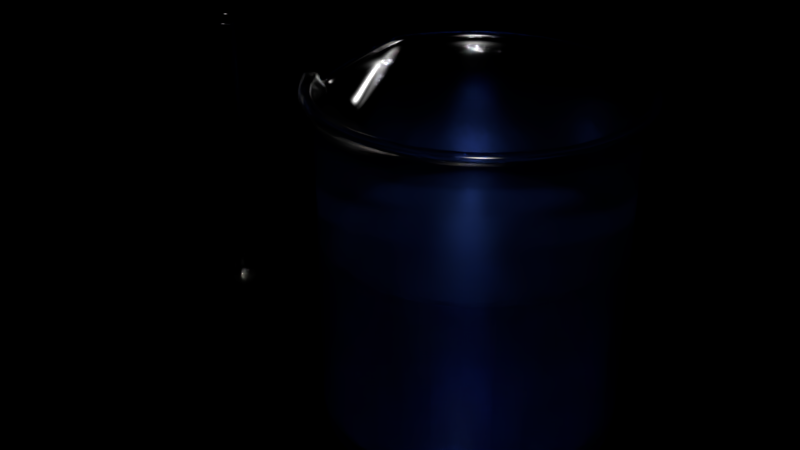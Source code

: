 # Source: becher_tube.blend  (saved by Blender 2.79.0; exported with 4.5.12 LTS)
import bpy
from mathutils import Matrix  # noqa: F401  (used for matrix-valued properties, if any)

bpy.ops.wm.read_factory_settings(use_empty=True)
scene = bpy.context.scene
scene.name = 'Scene'

# ---- collections
col_collection_1 = bpy.data.collections.new('Collection 1'); scene.collection.children.link(col_collection_1)

# ---- images (referenced by path relative to the original .blend; pixels are not part of the script)
import os
ASSET_DIR = os.environ.get("B2B_ASSET_DIR", "")  # directory of the original .blend (textures are referenced by path, not embedded)
HERE = os.path.dirname(os.path.abspath(__file__))  # packed textures are extracted next to this script under _unpacked/

def load_image(name, relpath, width, height, colorspace="sRGB"):
    """Load a texture the original file referenced (path relative to the .blend, or extracted next to this script)."""
    p = next((c for c in (os.path.join(HERE, relpath), os.path.join(ASSET_DIR, relpath)) if relpath and os.path.exists(c)), "")
    if p:
        img = bpy.data.images.load(p, check_existing=True)
        img.name = name
    else:  # same state as the original file: an image datablock whose file is absent (Cycles renders it pink)
        img = bpy.data.images.new(name, width, height)
        img.source = "FILE"
        img.filepath = "//" + (relpath or name)
    img.colorspace_settings.name = colorspace
    return img
img_text_becher_png = load_image('text_becher.png', 'text_becher.png', 1024, 1024, 'sRGB')

# ---- materials (node trees are filled in below, after node groups)
mat_glass = bpy.data.materials.new('glass')
mat_glass.alpha_threshold = 0.0
mat_glass.roughness = 0.5
mat_water = bpy.data.materials.new('Water')
mat_water.alpha_threshold = 0.0
mat_water.roughness = 0.5

# ---- material node trees
mat_glass.use_nodes = True; mat_glass.node_tree.nodes.clear()
_N = mat_glass.node_tree.nodes; _L = mat_glass.node_tree.links
n0 = _N.new('ShaderNodeBsdfTransparent'); n0.name = 'Transparent BSDF'; n0.location = (-159, 246)
n1 = _N.new('ShaderNodeBsdfGlass'); n1.name = 'Glass BSDF'; n1.location = (-165, 424)
n1.distribution = 'BECKMANN'
n1.inputs[0].default_value = (0.8, 0.8, 0.8, 1.0)
n1.inputs[1].default_value = 0.2171
n1.inputs[2].default_value = 1.45
n2 = _N.new('ShaderNodeMixShader'); n2.name = 'Mix Shader'; n2.location = (75, 351)
n2.inputs[0].default_value = 0.2
n3 = _N.new('ShaderNodeOutputMaterial'); n3.name = 'Material Output'; n3.location = (468, 277)
n4 = _N.new('ShaderNodeUVMap'); n4.name = 'UV Map'; n4.location = (-213, 91)
n5 = _N.new('ShaderNodeMath'); n5.name = 'Math'; n5.location = (363, 157)
n5.operation = 'MULTIPLY'
n6 = _N.new('ShaderNodeTexImage'); n6.name = 'Image Texture'; n6.location = (95, 130)
n6.width = 140
n6.image = img_text_becher_png
n6.interpolation = 'Smart'
n6.extension = 'EXTEND'
n7 = _N.new('ShaderNodeValue'); n7.name = 'Value'; n7.location = (272, -23)
n7.outputs[0].default_value = 10.0
n8 = _N.new('ShaderNodeDisplacement'); n8.name = 'Displacement'; n8.location = (0, 0)
n8.inputs[1].default_value = 0.0
n8.inputs[2].default_value = 0.1
_L.new(n1.outputs[0], n2.inputs[1])
_L.new(n0.outputs[0], n2.inputs[2])
_L.new(n2.outputs[0], n3.inputs[0])
_L.new(n4.outputs[0], n6.inputs[0])
_L.new(n6.outputs[0], n5.inputs[0])
_L.new(n7.outputs[0], n5.inputs[1])
_L.new(n5.outputs[0], n8.inputs[0])
_L.new(n8.outputs[0], n3.inputs[2])
n3.is_active_output = True
mat_water.use_nodes = True; mat_water.node_tree.nodes.clear()
_N = mat_water.node_tree.nodes; _L = mat_water.node_tree.links
n0 = _N.new('ShaderNodeOutputMaterial'); n0.name = 'Material Output'; n0.location = (810, 355)
n1 = _N.new('ShaderNodeMixShader'); n1.name = 'Mix Shader.001'; n1.location = (334, 494)
n2 = _N.new('ShaderNodeMixShader'); n2.name = 'Mix Shader'; n2.location = (102, 325)
n3 = _N.new('ShaderNodeBsdfAnisotropic'); n3.name = 'Glossy BSDF'; n3.location = (-357, 172)
n3.distribution = 'GGX'
n3.inputs[0].default_value = (0.067, 0.1641, 0.8, 1.0)
n3.inputs[1].default_value = 0.4472
n4 = _N.new('ShaderNodeBsdfTransparent'); n4.name = 'Transparent BSDF'; n4.location = (181, 150)
n5 = _N.new('ShaderNodeFresnel'); n5.name = 'Fresnel'; n5.location = (-500, 650)
n5.inputs[0].default_value = 0.15
n6 = _N.new('ShaderNodeBsdfRefraction'); n6.name = 'Refraction BSDF'; n6.location = (-258, 381)
n6.inputs[0].default_value = (0.07739, 0.07082, 0.8, 1.0)
_L.new(n5.outputs[0], n6.inputs[2])
_L.new(n6.outputs[0], n2.inputs[1])
_L.new(n3.outputs[0], n2.inputs[2])
_L.new(n5.outputs[0], n2.inputs[0])
_L.new(n4.outputs[0], n1.inputs[2])
_L.new(n2.outputs[0], n1.inputs[1])
_L.new(n1.outputs[0], n0.inputs[0])
n0.is_active_output = True

# ---- world
world_world = bpy.data.worlds.new('World'); scene.world = world_world
world_world.use_nodes = True; world_world.node_tree.nodes.clear()
_N = world_world.node_tree.nodes; _L = world_world.node_tree.links
n0 = _N.new('ShaderNodeOutputWorld'); n0.name = 'World Output'; n0.location = (300, 300)
n1 = _N.new('ShaderNodeBackground'); n1.name = 'Background'; n1.location = (110, 300)
n1.inputs[0].default_value = (0.0, 0.0, 0.0, 1.0)
_L.new(n1.outputs[0], n0.inputs[0])
n0.is_active_output = True
world_world.color = (0.05088, 0.05088, 0.05088)
world_world.use_sun_shadow = False
world_world.sun_shadow_jitter_overblur = 0.0
world_world.cycles.sampling_method = 'NONE'
world_world.cycles.sample_map_resolution = 256

# ---- meshes
me_cube_003 = bpy.data.meshes.new('Cube.003')
me_cube_003.from_pydata([(-2.5, 0.0, 0.0), (-2.31, -0.9567, 0.0), (-1.768, -1.768, 0.0), (-0.9567, -2.31, 0.0), (1.093e-07, -2.5, 0.0), (0.9567, -2.31, 0.0), (1.768, -1.768, 0.0), (2.31, -0.9567, 0.0), (2.5, 2.186e-07, 0.0), (2.31, 0.9567, 0.0), (1.768, 1.768, 0.0), (0.9567, 2.31, 0.0), (-2.981e-08, 2.5, 0.0), (-0.9567, 2.31, 0.0), (-1.768, 1.768, 0.0), (-2.31, 0.9567, 0.0), (-0.04609, 1.17e-07, 0.0), (-0.04258, -0.01764, 0.0), (-0.03259, -0.03259, 0.0), (-0.01764, -0.04258, 0.0), (-7.112e-08, -0.04609, 0.0), (0.01764, -0.04258, 0.0), (0.03259, -0.03259, 0.0), (0.04258, -0.01764, 0.0), (0.04609, 1.21e-07, 0.0), (0.04258, 0.01764, 0.0), (0.03259, 0.03259, 0.0), (0.01764, 0.04258, 0.0), (-7.368e-08, 0.04609, 0.0), (-0.01764, 0.04258, 0.0), (-0.03259, 0.03259, 0.0), (-0.04258, 0.01764, 0.0), (-1.575, 1.575, 0.0), (-1.382, 1.382, 0.0), (-1.189, 1.189, 0.0), (-0.9966, 0.9966, 0.0), (-0.8038, 0.8038, 0.0), (-0.611, 0.611, 0.0), (-0.4182, 0.4182, 0.0), (-0.2254, 0.2254, 0.0), (-0.2945, 0.122, 0.0), (-0.5464, 0.2263, 0.0), (-0.7983, 0.3307, 0.0), (-1.05, 0.435, 0.0), (-1.302, 0.5393, 0.0), (-1.554, 0.6437, 0.0), (-1.806, 0.748, 0.0), (-2.058, 0.8524, 0.0), (-0.8524, -2.058, 0.0), (-0.748, -1.806, 0.0), (-0.6437, -1.554, 0.0), (-0.5393, -1.302, 0.0), (-0.435, -1.05, 0.0), (-0.3307, -0.7983, 0.0), (-0.2263, -0.5464, 0.0), (-0.122, -0.2945, 0.0), (-5.107e-08, -0.3187, 0.0), (-3.103e-08, -0.5914, 0.0), (-1.099e-08, -0.8641, 0.0), (9.058e-09, -1.137, 0.0), (2.91e-08, -1.409, 0.0), (4.915e-08, -1.682, 0.0), (6.919e-08, -1.955, 0.0), (8.923e-08, -2.227, 0.0), (2.058, -0.8524, 0.0), (1.806, -0.748, 0.0), (1.554, -0.6437, 0.0), (1.302, -0.5393, 0.0), (1.05, -0.435, 0.0), (0.7983, -0.3307, 0.0), (0.5464, -0.2263, 0.0), (0.2945, -0.122, 0.0), (0.3187, 1.319e-07, 0.0), (0.5914, 1.427e-07, 0.0), (0.8641, 1.535e-07, 0.0), (1.137, 1.644e-07, 0.0), (1.409, 1.752e-07, 0.0), (1.682, 1.861e-07, 0.0), (1.955, 1.969e-07, 0.0), (2.227, 2.077e-07, 0.0), (0.8524, 2.058, 0.0), (0.748, 1.806, 0.0), (0.6437, 1.554, 0.0), (0.5393, 1.302, 0.0), (0.435, 1.05, 0.0), (0.3307, 0.7983, 0.0), (0.2263, 0.5464, 0.0), (0.122, 0.2945, 0.0), (-6.881e-08, 0.3187, 0.0), (-6.393e-08, 0.5914, 0.0), (-5.906e-08, 0.8641, 0.0), (-5.418e-08, 1.137, 0.0), (-4.931e-08, 1.409, 0.0), (-4.444e-08, 1.682, 0.0), (-3.956e-08, 1.955, 0.0), (-3.469e-08, 2.227, 0.0), (-2.227, 1.3e-08, 0.0), (-1.955, 2.6e-08, 0.0), (-1.682, 3.9e-08, 0.0), (-1.409, 5.201e-08, 0.0), (-1.137, 6.501e-08, 0.0), (-0.8641, 7.801e-08, 0.0), (-0.5914, 9.101e-08, 0.0), (-0.3187, 1.04e-07, 0.0), (-0.2945, -0.122, 0.0), (-0.5464, -0.2263, 0.0), (-0.7983, -0.3307, 0.0), (-1.05, -0.435, 0.0), (-1.302, -0.5393, 0.0), (-1.554, -0.6437, 0.0), (-1.806, -0.748, 0.0), (-2.058, -0.8524, 0.0), (0.122, -0.2945, 0.0), (0.2263, -0.5464, 0.0), (0.3307, -0.7983, 0.0), (0.435, -1.05, 0.0), (0.5393, -1.302, 0.0), (0.6437, -1.554, 0.0), (0.748, -1.806, 0.0), (0.8524, -2.058, 0.0), (0.2945, 0.122, 0.0), (0.5464, 0.2263, 0.0), (0.7983, 0.3307, 0.0), (1.05, 0.435, 0.0), (1.302, 0.5393, 0.0), (1.554, 0.6437, 0.0), (1.806, 0.748, 0.0), (2.058, 0.8524, 0.0), (-0.122, 0.2945, 0.0), (-0.2263, 0.5464, 0.0), (-0.3307, 0.7983, 0.0), (-0.435, 1.05, 0.0), (-0.5393, 1.302, 0.0), (-0.6437, 1.554, 0.0), (-0.748, 1.806, 0.0), (-0.8524, 2.058, 0.0), (-0.2254, -0.2254, 0.0), (-0.4182, -0.4182, 0.0), (-0.611, -0.611, 0.0), (-0.8038, -0.8038, 0.0), (-0.9966, -0.9966, 0.0), (-1.189, -1.189, 0.0), (-1.382, -1.382, 0.0), (-1.575, -1.575, 0.0), (0.2254, -0.2254, 0.0), (0.4182, -0.4182, 0.0), (0.611, -0.611, 0.0), (0.8038, -0.8038, 0.0), (0.9966, -0.9966, 0.0), (1.189, -1.189, 0.0), (1.382, -1.382, 0.0), (1.575, -1.575, 0.0), (0.2254, 0.2254, 0.0), (0.4182, 0.4182, 0.0), (0.611, 0.611, 0.0), (0.8038, 0.8038, 0.0), (0.9966, 0.9966, 0.0), (1.189, 1.189, 0.0), (1.382, 1.382, 0.0), (1.575, 1.575, 0.0), (-2.5, 0.0, 0.06284), (-2.31, -0.9567, 0.06284), (-1.768, -1.768, 0.06284), (-0.9567, -2.31, 0.06284), (1.093e-07, -2.5, 0.06284), (0.9567, -2.31, 0.06284), (1.768, -1.768, 0.06284), (2.31, -0.9567, 0.06284), (2.5, 2.186e-07, 0.06284), (2.31, 0.9567, 0.06284), (1.768, 1.768, 0.06284), (0.9567, 2.31, 0.06284), (-2.981e-08, 2.5, 0.06284), (-0.9567, 2.31, 0.06284), (-1.768, 1.768, 0.06284), (-2.31, 0.9567, 0.06284), (-3.419, -2.568e-09, 4.854), (-2.51, -1.039, 5.66), (-1.921, -1.921, 5.66), (-1.039, -2.51, 5.66), (1.287e-07, -2.716, 5.66), (1.039, -2.51, 5.66), (1.921, -1.921, 5.66), (2.51, -1.039, 5.66), (2.716, 2.349e-07, 5.66), (2.51, 1.039, 5.66), (1.921, 1.921, 5.66), (1.039, 2.51, 5.66), (-2.24e-08, 2.716, 5.66), (-1.039, 2.51, 5.66), (-1.921, 1.921, 5.66), (-2.51, 1.039, 5.66), (-2.5, -2.444e-09, 4.434), (-2.31, -0.9567, 5.13), (-1.768, -1.768, 5.13), (-0.9567, -2.31, 5.13), (1.1e-07, -2.5, 5.13), (0.9567, -2.31, 5.13), (1.768, -1.768, 5.13), (2.31, -0.9567, 5.13), (2.5, 2.161e-07, 5.13), (2.31, 0.9567, 5.13), (1.768, 1.768, 5.13), (0.9567, 2.31, 5.13), (-2.906e-08, 2.5, 5.13), (-0.9567, 2.31, 5.13), (-1.768, 1.768, 5.13), (-2.31, 0.9567, 5.13), (-3.419, -2.568e-09, 4.727), (-2.51, -1.039, 5.533), (-1.921, -1.921, 5.533), (-1.039, -2.51, 5.533), (1.287e-07, -2.716, 5.533), (1.039, -2.51, 5.533), (1.921, -1.921, 5.533), (2.51, -1.039, 5.533), (2.716, 2.349e-07, 5.533), (2.51, 1.039, 5.533), (1.921, 1.921, 5.533), (1.039, 2.51, 5.533), (-2.24e-08, 2.716, 5.533), (-1.039, 2.51, 5.533), (-1.921, 1.921, 5.533), (-2.51, 1.039, 5.533), (-2.44, 0.0, 0.05326), (-2.255, -0.9339, 0.05326), (-1.726, -1.726, 0.05326), (-0.9339, -2.255, 0.05326), (1.093e-07, -2.44, 0.05326), (0.9339, -2.255, 0.05326), (1.726, -1.726, 0.05326), (2.255, -0.9339, 0.05326), (2.44, 2.186e-07, 0.05326), (2.255, 0.9339, 0.05326), (1.726, 1.726, 0.05326), (0.9339, 2.255, 0.05326), (-2.981e-08, 2.44, 0.05326), (-0.9339, 2.255, 0.05326), (-1.726, 1.726, 0.05326), (-2.255, 0.9339, 0.05326), (-0.04609, 1.17e-07, 0.08), (-0.04258, -0.01764, 0.08), (-0.03259, -0.03259, 0.08), (-0.01764, -0.04258, 0.08), (-7.112e-08, -0.04609, 0.08), (0.01764, -0.04258, 0.08), (0.03259, -0.03259, 0.08), (0.04258, -0.01764, 0.08), (0.04609, 1.21e-07, 0.08), (0.04258, 0.01764, 0.08), (0.03259, 0.03259, 0.08), (0.01764, 0.04258, 0.08), (-7.368e-08, 0.04609, 0.08), (-0.01764, 0.04258, 0.08), (-0.03259, 0.03259, 0.08), (-0.04258, 0.01764, 0.08), (-1.575, 1.575, 0.08), (-1.382, 1.382, 0.08), (-1.189, 1.189, 0.08), (-0.9966, 0.9966, 0.08), (-0.8038, 0.8038, 0.08), (-0.611, 0.611, 0.08), (-0.4182, 0.4182, 0.08), (-0.2254, 0.2254, 0.08), (-0.2945, 0.122, 0.08), (-0.5464, 0.2263, 0.08), (-0.7983, 0.3307, 0.08), (-1.05, 0.435, 0.08), (-1.302, 0.5393, 0.08), (-1.554, 0.6437, 0.08), (-1.806, 0.748, 0.08), (-2.058, 0.8524, 0.08), (-0.8524, -2.058, 0.08), (-0.748, -1.806, 0.08), (-0.6437, -1.554, 0.08), (-0.5393, -1.302, 0.08), (-0.435, -1.05, 0.08), (-0.3307, -0.7983, 0.08), (-0.2263, -0.5464, 0.08), (-0.122, -0.2945, 0.08), (-5.107e-08, -0.3187, 0.08), (-3.103e-08, -0.5914, 0.08), (-1.099e-08, -0.8641, 0.08), (9.058e-09, -1.137, 0.08), (2.91e-08, -1.409, 0.08), (4.915e-08, -1.682, 0.08), (6.919e-08, -1.955, 0.08), (8.923e-08, -2.227, 0.08), (2.058, -0.8524, 0.08), (1.806, -0.748, 0.08), (1.554, -0.6437, 0.08), (1.302, -0.5393, 0.08), (1.05, -0.435, 0.08), (0.7983, -0.3307, 0.08), (0.5464, -0.2263, 0.08), (0.2945, -0.122, 0.08), (0.3187, 1.319e-07, 0.08), (0.5914, 1.427e-07, 0.08), (0.8641, 1.535e-07, 0.08), (1.137, 1.644e-07, 0.08), (1.409, 1.752e-07, 0.08), (1.682, 1.861e-07, 0.08), (1.955, 1.969e-07, 0.08), (2.227, 2.077e-07, 0.08), (0.8524, 2.058, 0.08), (0.748, 1.806, 0.08), (0.6437, 1.554, 0.08), (0.5393, 1.302, 0.08), (0.435, 1.05, 0.08), (0.3307, 0.7983, 0.08), (0.2263, 0.5464, 0.08), (0.122, 0.2945, 0.08), (-6.881e-08, 0.3187, 0.08), (-6.393e-08, 0.5914, 0.08), (-5.906e-08, 0.8641, 0.08), (-5.418e-08, 1.137, 0.08), (-4.931e-08, 1.409, 0.08), (-4.444e-08, 1.682, 0.08), (-3.956e-08, 1.955, 0.08), (-3.469e-08, 2.227, 0.08), (-2.227, 1.3e-08, 0.08), (-1.955, 2.6e-08, 0.08), (-1.682, 3.9e-08, 0.08), (-1.409, 5.201e-08, 0.08), (-1.137, 6.501e-08, 0.08), (-0.8641, 7.801e-08, 0.08), (-0.5914, 9.101e-08, 0.08), (-0.3187, 1.04e-07, 0.08), (-0.2945, -0.122, 0.08), (-0.5464, -0.2263, 0.08), (-0.7983, -0.3307, 0.08), (-1.05, -0.435, 0.08), (-1.302, -0.5393, 0.08), (-1.554, -0.6437, 0.08), (-1.806, -0.748, 0.08), (-2.058, -0.8524, 0.08), (0.122, -0.2945, 0.08), (0.2263, -0.5464, 0.08), (0.3307, -0.7983, 0.08), (0.435, -1.05, 0.08), (0.5393, -1.302, 0.08), (0.6437, -1.554, 0.08), (0.748, -1.806, 0.08), (0.8524, -2.058, 0.08), (0.2945, 0.122, 0.08), (0.5464, 0.2263, 0.08), (0.7983, 0.3307, 0.08), (1.05, 0.435, 0.08), (1.302, 0.5393, 0.08), (1.554, 0.6437, 0.08), (1.806, 0.748, 0.08), (2.058, 0.8524, 0.08), (-0.122, 0.2945, 0.08), (-0.2263, 0.5464, 0.08), (-0.3307, 0.7983, 0.08), (-0.435, 1.05, 0.08), (-0.5393, 1.302, 0.08), (-0.6437, 1.554, 0.08), (-0.748, 1.806, 0.08), (-0.8524, 2.058, 0.08), (-0.2254, -0.2254, 0.08), (-0.4182, -0.4182, 0.08), (-0.611, -0.611, 0.08), (-0.8038, -0.8038, 0.08), (-0.9966, -0.9966, 0.08), (-1.189, -1.189, 0.08), (-1.382, -1.382, 0.08), (-1.575, -1.575, 0.08), (0.2254, -0.2254, 0.08), (0.4182, -0.4182, 0.08), (0.611, -0.611, 0.08), (0.8038, -0.8038, 0.08), (0.9966, -0.9966, 0.08), (1.189, -1.189, 0.08), (1.382, -1.382, 0.08), (1.575, -1.575, 0.08), (0.2254, 0.2254, 0.08), (0.4182, 0.4182, 0.08), (0.611, 0.611, 0.08), (0.8038, 0.8038, 0.08), (0.9966, 0.9966, 0.08), (1.189, 1.189, 0.08), (1.382, 1.382, 0.08), (1.575, 1.575, 0.08), (-2.42, 0.0, 0.06284), (-2.236, -0.9261, 0.06284), (-1.711, -1.711, 0.06284), (-0.9261, -2.236, 0.06284), (1.093e-07, -2.42, 0.06284), (0.9261, -2.236, 0.06284), (1.711, -1.711, 0.06284), (2.236, -0.9261, 0.06284), (2.42, 2.186e-07, 0.06284), (2.236, 0.9261, 0.06284), (1.711, 1.711, 0.06284), (0.9261, 2.236, 0.06284), (-2.981e-08, 2.42, 0.06284), (-0.9261, 2.236, 0.06284), (-1.711, 1.711, 0.06284), (-2.236, 0.9261, 0.06284), (-3.222, -6.336e-10, 4.851), (-2.328, -0.9641, 5.657), (-1.781, -1.781, 5.657), (-0.9641, -2.328, 5.657), (1.173e-07, -2.519, 5.657), (0.9641, -2.328, 5.657), (1.781, -1.781, 5.657), (2.328, -0.9641, 5.657), (2.519, 2.269e-07, 5.657), (2.328, 0.9641, 5.657), (1.781, 1.781, 5.657), (0.9641, 2.328, 5.657), (-2.755e-08, 2.519, 5.657), (-0.9641, 2.328, 5.657), (-1.781, 1.781, 5.657), (-2.328, 0.9641, 5.657), (-2.112, 0.0, 4.416), (-2.236, -0.9261, 5.112), (-1.711, -1.711, 5.112), (-0.9261, -2.236, 5.112), (1.093e-07, -2.42, 5.112), (0.9261, -2.236, 5.112), (1.711, -1.711, 5.112), (2.236, -0.9261, 5.112), (2.42, 2.186e-07, 5.112), (2.236, 0.9261, 5.112), (1.711, 1.711, 5.112), (0.9261, 2.236, 5.112), (-2.981e-08, 2.42, 5.112), (-0.9261, 2.236, 5.112), (-1.711, 1.711, 5.112), (-2.236, 0.9261, 5.112), (-3.222, -6.336e-10, 4.73), (-2.328, -0.9641, 5.536), (-1.781, -1.781, 5.536), (-0.9641, -2.328, 5.536), (1.173e-07, -2.519, 5.536), (0.9641, -2.328, 5.536), (1.781, -1.781, 5.536), (2.328, -0.9641, 5.536), (2.519, 2.269e-07, 5.536), (2.328, 0.9641, 5.536), (1.781, 1.781, 5.536), (0.9641, 2.328, 5.536), (-2.755e-08, 2.519, 5.536), (-0.9641, 2.328, 5.536), (-1.781, 1.781, 5.536), (-2.328, 0.9641, 5.536), (-3.352, -5.459e-10, 4.706), (-2.448, -1.014, 5.512), (-1.874, -1.874, 5.512), (-1.014, -2.448, 5.512), (1.236e-07, -2.65, 5.512), (1.014, -2.448, 5.512), (1.874, -1.874, 5.512), (2.448, -1.014, 5.512), (2.65, 2.311e-07, 5.512), (2.448, 1.014, 5.512), (1.874, 1.874, 5.512), (1.014, 2.448, 5.512), (-2.381e-08, 2.65, 5.512), (-1.014, 2.448, 5.512), (-1.874, 1.874, 5.512), (-2.448, 1.014, 5.512), (-2.5, -2.268e-09, 4.068), (-2.31, -0.9567, 4.764), (-1.768, -1.768, 4.764), (-0.9567, -2.31, 4.764), (1.1e-07, -2.5, 4.764), (0.9567, -2.31, 4.764), (1.768, -1.768, 4.764), (2.31, -0.9567, 4.764), (2.5, 2.163e-07, 4.764), (2.31, 0.9567, 4.764), (1.768, 1.768, 4.764), (0.9567, 2.31, 4.764), (-2.911e-08, 2.5, 4.764), (-0.9567, 2.31, 4.764), (-1.768, 1.768, 4.764), (-2.31, 0.9567, 4.764), (-2.446, 0.2738, 0.0), (-0.04508, 0.005047, 0.0), (-2.179, 0.2439, 0.0), (-1.912, 0.2141, 0.0), (-1.645, 0.1842, 0.0), (-1.379, 0.1544, 0.0), (-1.112, 0.1245, 0.0), (-0.8452, 0.09463, 0.0), (-0.5785, 0.06477, 0.0), (-0.3118, 0.03491, 0.0), (-2.446, 0.2738, 0.06284), (-3.159, 0.2975, 5.161), (-2.446, 0.2738, 4.633), (-3.159, 0.2975, 5.034), (-2.387, 0.2673, 0.05326), (-0.04508, 0.005047, 0.08), (-2.179, 0.2439, 0.08), (-1.912, 0.2141, 0.08), (-1.645, 0.1842, 0.08), (-1.379, 0.1544, 0.08), (-1.112, 0.1245, 0.08), (-0.8452, 0.09463, 0.08), (-0.5785, 0.06477, 0.08), (-0.3118, 0.03491, 0.08), (-2.367, 0.265, 0.06284), (-2.966, 0.2759, 5.158), (-2.111, 0.265, 4.615), (-2.966, 0.2759, 5.037), (-3.094, 0.2902, 5.012), (-2.446, 0.2738, 4.268), (-2.45, -0.2538, 0.0), (-0.04516, -0.004679, 0.0), (-2.182, -0.2262, 0.0), (-1.915, -0.1985, 0.0), (-1.648, -0.1708, 0.0), (-1.381, -0.1431, 0.0), (-1.114, -0.1154, 0.0), (-0.8466, -0.08773, 0.0), (-0.5795, -0.06005, 0.0), (-0.3123, -0.03236, 0.0), (-2.45, -0.2538, 0.06284), (-3.178, -0.2758, 5.138), (-2.45, -0.2538, 4.618), (-3.178, -0.2758, 5.012), (-2.391, -0.2478, 0.05326), (-0.04516, -0.004679, 0.08), (-2.182, -0.2262, 0.08), (-1.915, -0.1985, 0.08), (-1.648, -0.1708, 0.08), (-1.381, -0.1431, 0.08), (-1.114, -0.1154, 0.08), (-0.8466, -0.08773, 0.08), (-0.5795, -0.06005, 0.08), (-0.3123, -0.03236, 0.08), (-2.371, -0.2457, 0.06284), (-2.985, -0.2558, 5.136), (-2.119, -0.2457, 4.601), (-2.985, -0.2558, 5.014), (-3.112, -0.2691, 4.99), (-2.45, -0.2538, 4.253), (-2.188, -1.138, 0.0), (-0.04034, -0.02098, 0.0), (-1.95, -1.014, 0.0), (-1.711, -0.8901, 0.0), (-1.472, -0.7659, 0.0), (-1.234, -0.6417, 0.0), (-0.995, -0.5176, 0.0), (-0.7563, -0.3934, 0.0), (-0.5177, -0.2693, 0.0), (-0.279, -0.1451, 0.0), (-2.188, -1.138, 0.06284), (-2.378, -1.237, 5.66), (-2.188, -1.138, 5.13), (-2.378, -1.237, 5.533), (-2.136, -1.111, 0.05326), (-0.04034, -0.02098, 0.08), (-1.95, -1.014, 0.08), (-1.711, -0.8901, 0.08), (-1.472, -0.7659, 0.08), (-1.234, -0.6417, 0.08), (-0.995, -0.5176, 0.08), (-0.7563, -0.3934, 0.08), (-0.5177, -0.2693, 0.08), (-0.279, -0.1451, 0.08), (-2.118, -1.102, 0.06284), (-2.205, -1.147, 5.657), (-2.118, -1.102, 5.112), (-2.205, -1.147, 5.536), (-2.32, -1.207, 5.512), (-2.188, -1.138, 4.764), (-2.194, 1.13, 0.0), (-0.04044, 0.02084, 0.0), (-1.954, 1.007, 0.0), (-1.715, 0.8837, 0.0), (-1.476, 0.7604, 0.0), (-1.237, 0.6372, 0.0), (-0.9975, 0.5139, 0.0), (-0.7582, 0.3906, 0.0), (-0.519, 0.2674, 0.0), (-0.2797, 0.1441, 0.0), (-2.194, 1.13, 0.06284), (-2.384, 1.228, 5.66), (-2.194, 1.13, 5.13), (-2.384, 1.228, 5.533), (-2.141, 1.103, 0.05326), (-0.04044, 0.02084, 0.08), (-1.954, 1.007, 0.08), (-1.715, 0.8837, 0.08), (-1.476, 0.7604, 0.08), (-1.237, 0.6372, 0.08), (-0.9975, 0.5139, 0.08), (-0.7582, 0.3906, 0.08), (-0.519, 0.2674, 0.08), (-0.2797, 0.1441, 0.08), (-2.124, 1.094, 0.06284), (-2.211, 1.139, 5.657), (-2.124, 1.094, 5.112), (-2.211, 1.139, 5.536), (-2.325, 1.198, 5.512), (-2.194, 1.13, 4.764)], [], [(520, 510, 1, 161), (550, 540, 2, 162), (162, 2, 3, 163), (163, 3, 4, 164), (164, 4, 5, 165), (165, 5, 6, 166), (166, 6, 7, 167), (167, 7, 8, 168), (168, 8, 9, 169), (169, 9, 10, 170), (170, 10, 11, 171), (171, 11, 12, 172), (172, 12, 13, 173), (173, 13, 14, 174), (580, 570, 15, 175), (490, 480, 0, 160), (579, 39, 30, 571), (56, 55, 19, 20), (72, 71, 23, 24), (88, 87, 27, 28), (519, 103, 16, 511), (489, 40, 31, 481), (112, 56, 20, 21), (120, 72, 24, 25), (128, 88, 28, 29), (549, 104, 17, 541), (144, 112, 21, 22), (152, 120, 25, 26), (39, 128, 29, 30), (55, 136, 18, 19), (71, 144, 22, 23), (87, 152, 26, 27), (11, 10, 159, 80), (80, 159, 158, 81), (81, 158, 157, 82), (82, 157, 156, 83), (83, 156, 155, 84), (84, 155, 154, 85), (85, 154, 153, 86), (86, 153, 152, 87), (7, 6, 151, 64), (64, 151, 150, 65), (65, 150, 149, 66), (66, 149, 148, 67), (67, 148, 147, 68), (68, 147, 146, 69), (69, 146, 145, 70), (70, 145, 144, 71), (3, 2, 143, 48), (48, 143, 142, 49), (49, 142, 141, 50), (50, 141, 140, 51), (51, 140, 139, 52), (52, 139, 138, 53), (53, 138, 137, 54), (54, 137, 136, 55), (14, 13, 135, 32), (32, 135, 134, 33), (33, 134, 133, 34), (34, 133, 132, 35), (35, 132, 131, 36), (36, 131, 130, 37), (37, 130, 129, 38), (38, 129, 128, 39), (10, 9, 127, 159), (159, 127, 126, 158), (158, 126, 125, 157), (157, 125, 124, 156), (156, 124, 123, 155), (155, 123, 122, 154), (154, 122, 121, 153), (153, 121, 120, 152), (6, 5, 119, 151), (151, 119, 118, 150), (150, 118, 117, 149), (149, 117, 116, 148), (148, 116, 115, 147), (147, 115, 114, 146), (146, 114, 113, 145), (145, 113, 112, 144), (540, 1, 111, 542), (542, 111, 110, 543), (543, 110, 109, 544), (544, 109, 108, 545), (545, 108, 107, 546), (546, 107, 106, 547), (547, 106, 105, 548), (548, 105, 104, 549), (13, 12, 95, 135), (135, 95, 94, 134), (134, 94, 93, 133), (133, 93, 92, 132), (132, 92, 91, 131), (131, 91, 90, 130), (130, 90, 89, 129), (129, 89, 88, 128), (9, 8, 79, 127), (127, 79, 78, 126), (126, 78, 77, 125), (125, 77, 76, 124), (124, 76, 75, 123), (123, 75, 74, 122), (122, 74, 73, 121), (121, 73, 72, 120), (5, 4, 63, 119), (119, 63, 62, 118), (118, 62, 61, 117), (117, 61, 60, 116), (116, 60, 59, 115), (115, 59, 58, 114), (114, 58, 57, 113), (113, 57, 56, 112), (480, 15, 47, 482), (482, 47, 46, 483), (483, 46, 45, 484), (484, 45, 44, 485), (485, 44, 43, 486), (486, 43, 42, 487), (487, 42, 41, 488), (488, 41, 40, 489), (510, 0, 96, 512), (512, 96, 97, 513), (513, 97, 98, 514), (514, 98, 99, 515), (515, 99, 100, 516), (516, 100, 101, 517), (517, 101, 102, 518), (518, 102, 103, 519), (12, 11, 80, 95), (95, 80, 81, 94), (94, 81, 82, 93), (93, 82, 83, 92), (92, 83, 84, 91), (91, 84, 85, 90), (90, 85, 86, 89), (89, 86, 87, 88), (8, 7, 64, 79), (79, 64, 65, 78), (78, 65, 66, 77), (77, 66, 67, 76), (76, 67, 68, 75), (75, 68, 69, 74), (74, 69, 70, 73), (73, 70, 71, 72), (4, 3, 48, 63), (63, 48, 49, 62), (62, 49, 50, 61), (61, 50, 51, 60), (60, 51, 52, 59), (59, 52, 53, 58), (58, 53, 54, 57), (57, 54, 55, 56), (570, 14, 32, 572), (572, 32, 33, 573), (573, 33, 34, 574), (574, 34, 35, 575), (575, 35, 36, 576), (576, 36, 37, 577), (577, 37, 38, 578), (578, 38, 39, 579), (17, 511, 16, 481, 31, 571, 30, 29, 28, 27, 26, 25, 24, 23, 22, 21, 20, 19, 18, 541), (509, 490, 160, 464), (599, 580, 175, 479), (477, 173, 174, 478), (476, 172, 173, 477), (475, 171, 172, 476), (474, 170, 171, 475), (473, 169, 170, 474), (472, 168, 169, 473), (471, 167, 168, 472), (470, 166, 167, 471), (469, 165, 166, 470), (468, 164, 165, 469), (467, 163, 164, 468), (466, 162, 163, 467), (569, 550, 162, 466), (539, 520, 161, 465), (538, 522, 193, 449), (568, 552, 194, 450), (450, 194, 195, 451), (451, 195, 196, 452), (452, 196, 197, 453), (453, 197, 198, 454), (454, 198, 199, 455), (455, 199, 200, 456), (456, 200, 201, 457), (457, 201, 202, 458), (458, 202, 203, 459), (459, 203, 204, 460), (460, 204, 205, 461), (461, 205, 206, 462), (598, 582, 207, 463), (508, 492, 192, 448), (491, 493, 208, 176), (581, 583, 223, 191), (189, 221, 222, 190), (188, 220, 221, 189), (187, 219, 220, 188), (186, 218, 219, 187), (185, 217, 218, 186), (184, 216, 217, 185), (183, 215, 216, 184), (182, 214, 215, 183), (181, 213, 214, 182), (180, 212, 213, 181), (179, 211, 212, 180), (178, 210, 211, 179), (551, 553, 210, 178), (521, 523, 209, 177), (534, 524, 224, 384), (564, 554, 225, 385), (387, 227, 226, 386), (388, 228, 227, 387), (389, 229, 228, 388), (390, 230, 229, 389), (391, 231, 230, 390), (392, 232, 231, 391), (393, 233, 232, 392), (394, 234, 233, 393), (395, 235, 234, 394), (396, 236, 235, 395), (397, 237, 236, 396), (398, 238, 237, 397), (594, 584, 238, 398), (504, 494, 239, 399), (585, 254, 263, 593), (244, 243, 279, 280), (248, 247, 295, 296), (252, 251, 311, 312), (525, 240, 327, 533), (495, 255, 264, 503), (245, 244, 280, 336), (249, 248, 296, 344), (253, 252, 312, 352), (555, 241, 328, 563), (246, 245, 336, 368), (250, 249, 344, 376), (254, 253, 352, 263), (243, 242, 360, 279), (247, 246, 368, 295), (251, 250, 376, 311), (304, 383, 234, 235), (305, 382, 383, 304), (306, 381, 382, 305), (307, 380, 381, 306), (308, 379, 380, 307), (309, 378, 379, 308), (310, 377, 378, 309), (311, 376, 377, 310), (288, 375, 230, 231), (289, 374, 375, 288), (290, 373, 374, 289), (291, 372, 373, 290), (292, 371, 372, 291), (293, 370, 371, 292), (294, 369, 370, 293), (295, 368, 369, 294), (272, 367, 226, 227), (273, 366, 367, 272), (274, 365, 366, 273), (275, 364, 365, 274), (276, 363, 364, 275), (277, 362, 363, 276), (278, 361, 362, 277), (279, 360, 361, 278), (256, 359, 237, 238), (257, 358, 359, 256), (258, 357, 358, 257), (259, 356, 357, 258), (260, 355, 356, 259), (261, 354, 355, 260), (262, 353, 354, 261), (263, 352, 353, 262), (383, 351, 233, 234), (382, 350, 351, 383), (381, 349, 350, 382), (380, 348, 349, 381), (379, 347, 348, 380), (378, 346, 347, 379), (377, 345, 346, 378), (376, 344, 345, 377), (375, 343, 229, 230), (374, 342, 343, 375), (373, 341, 342, 374), (372, 340, 341, 373), (371, 339, 340, 372), (370, 338, 339, 371), (369, 337, 338, 370), (368, 336, 337, 369), (556, 335, 225, 554), (557, 334, 335, 556), (558, 333, 334, 557), (559, 332, 333, 558), (560, 331, 332, 559), (561, 330, 331, 560), (562, 329, 330, 561), (563, 328, 329, 562), (359, 319, 236, 237), (358, 318, 319, 359), (357, 317, 318, 358), (356, 316, 317, 357), (355, 315, 316, 356), (354, 314, 315, 355), (353, 313, 314, 354), (352, 312, 313, 353), (351, 303, 232, 233), (350, 302, 303, 351), (349, 301, 302, 350), (348, 300, 301, 349), (347, 299, 300, 348), (346, 298, 299, 347), (345, 297, 298, 346), (344, 296, 297, 345), (343, 287, 228, 229), (342, 286, 287, 343), (341, 285, 286, 342), (340, 284, 285, 341), (339, 283, 284, 340), (338, 282, 283, 339), (337, 281, 282, 338), (336, 280, 281, 337), (496, 271, 239, 494), (497, 270, 271, 496), (498, 269, 270, 497), (499, 268, 269, 498), (500, 267, 268, 499), (501, 266, 267, 500), (502, 265, 266, 501), (503, 264, 265, 502), (526, 320, 224, 524), (527, 321, 320, 526), (528, 322, 321, 527), (529, 323, 322, 528), (530, 324, 323, 529), (531, 325, 324, 530), (532, 326, 325, 531), (533, 327, 326, 532), (319, 304, 235, 236), (318, 305, 304, 319), (317, 306, 305, 318), (316, 307, 306, 317), (315, 308, 307, 316), (314, 309, 308, 315), (313, 310, 309, 314), (312, 311, 310, 313), (303, 288, 231, 232), (302, 289, 288, 303), (301, 290, 289, 302), (300, 291, 290, 301), (299, 292, 291, 300), (298, 293, 292, 299), (297, 294, 293, 298), (296, 295, 294, 297), (287, 272, 227, 228), (286, 273, 272, 287), (285, 274, 273, 286), (284, 275, 274, 285), (283, 276, 275, 284), (282, 277, 276, 283), (281, 278, 277, 282), (280, 279, 278, 281), (586, 256, 238, 584), (587, 257, 256, 586), (588, 258, 257, 587), (589, 259, 258, 588), (590, 260, 259, 589), (591, 261, 260, 590), (592, 262, 261, 591), (593, 263, 262, 592), (242, 243, 244, 245, 246, 247, 248, 249, 250, 251, 252, 253, 254, 585, 255, 495, 240, 525, 241, 555), (506, 504, 399, 431), (596, 594, 398, 430), (430, 398, 397, 429), (429, 397, 396, 428), (428, 396, 395, 427), (427, 395, 394, 426), (426, 394, 393, 425), (425, 393, 392, 424), (424, 392, 391, 423), (423, 391, 390, 422), (422, 390, 389, 421), (421, 389, 388, 420), (420, 388, 387, 419), (419, 387, 386, 418), (566, 564, 385, 417), (536, 534, 384, 416), (537, 536, 416, 432), (567, 566, 417, 433), (435, 419, 418, 434), (436, 420, 419, 435), (437, 421, 420, 436), (438, 422, 421, 437), (439, 423, 422, 438), (440, 424, 423, 439), (441, 425, 424, 440), (442, 426, 425, 441), (443, 427, 426, 442), (444, 428, 427, 443), (445, 429, 428, 444), (446, 430, 429, 445), (597, 596, 430, 446), (507, 506, 431, 447), (505, 507, 447, 415), (595, 597, 446, 414), (414, 446, 445, 413), (413, 445, 444, 412), (412, 444, 443, 411), (411, 443, 442, 410), (410, 442, 441, 409), (409, 441, 440, 408), (408, 440, 439, 407), (407, 439, 438, 406), (406, 438, 437, 405), (405, 437, 436, 404), (404, 436, 435, 403), (403, 435, 434, 402), (565, 567, 433, 401), (535, 537, 432, 400), (521, 177, 401, 535), (551, 178, 402, 565), (178, 179, 403, 402), (179, 180, 404, 403), (180, 181, 405, 404), (181, 182, 406, 405), (182, 183, 407, 406), (183, 184, 408, 407), (184, 185, 409, 408), (185, 186, 410, 409), (186, 187, 411, 410), (187, 188, 412, 411), (188, 189, 413, 412), (189, 190, 414, 413), (581, 191, 415, 595), (491, 176, 400, 505), (493, 508, 448, 208), (583, 598, 463, 223), (221, 461, 462, 222), (220, 460, 461, 221), (219, 459, 460, 220), (218, 458, 459, 219), (217, 457, 458, 218), (216, 456, 457, 217), (215, 455, 456, 216), (214, 454, 455, 215), (213, 453, 454, 214), (212, 452, 453, 213), (211, 451, 452, 212), (210, 450, 451, 211), (553, 568, 450, 210), (523, 538, 449, 209), (522, 539, 465, 193), (552, 569, 466, 194), (194, 466, 467, 195), (195, 467, 468, 196), (196, 468, 469, 197), (197, 469, 470, 198), (198, 470, 471, 199), (199, 471, 472, 200), (200, 472, 473, 201), (201, 473, 474, 202), (202, 474, 475, 203), (203, 475, 476, 204), (204, 476, 477, 205), (205, 477, 478, 206), (582, 599, 479, 207), (492, 509, 464, 192), (207, 479, 509, 492), (223, 463, 508, 493), (191, 491, 505, 415), (400, 432, 507, 505), (432, 416, 506, 507), (416, 384, 504, 506), (327, 503, 502, 326), (326, 502, 501, 325), (325, 501, 500, 324), (324, 500, 499, 323), (323, 499, 498, 322), (322, 498, 497, 321), (321, 497, 496, 320), (320, 496, 494, 224), (240, 495, 503, 327), (384, 224, 494, 504), (191, 223, 493, 491), (463, 207, 492, 508), (479, 175, 490, 509), (102, 488, 489, 103), (101, 487, 488, 102), (100, 486, 487, 101), (99, 485, 486, 100), (98, 484, 485, 99), (97, 483, 484, 98), (96, 482, 483, 97), (0, 480, 482, 96), (103, 489, 481, 16), (175, 15, 480, 490), (192, 464, 539, 522), (208, 448, 538, 523), (176, 521, 535, 400), (401, 433, 537, 535), (433, 417, 536, 537), (417, 385, 534, 536), (328, 533, 532, 329), (329, 532, 531, 330), (330, 531, 530, 331), (331, 530, 529, 332), (332, 529, 528, 333), (333, 528, 527, 334), (334, 527, 526, 335), (335, 526, 524, 225), (241, 525, 533, 328), (385, 225, 524, 534), (176, 208, 523, 521), (448, 192, 522, 538), (464, 160, 520, 539), (105, 518, 519, 104), (106, 517, 518, 105), (107, 516, 517, 106), (108, 515, 516, 107), (109, 514, 515, 108), (110, 513, 514, 109), (111, 512, 513, 110), (1, 510, 512, 111), (104, 519, 511, 17), (160, 0, 510, 520), (193, 465, 569, 552), (209, 449, 568, 553), (177, 551, 565, 401), (402, 434, 567, 565), (434, 418, 566, 567), (418, 386, 564, 566), (360, 563, 562, 361), (361, 562, 561, 362), (362, 561, 560, 363), (363, 560, 559, 364), (364, 559, 558, 365), (365, 558, 557, 366), (366, 557, 556, 367), (367, 556, 554, 226), (242, 555, 563, 360), (386, 226, 554, 564), (177, 209, 553, 551), (449, 193, 552, 568), (465, 161, 550, 569), (137, 548, 549, 136), (138, 547, 548, 137), (139, 546, 547, 138), (140, 545, 546, 139), (141, 544, 545, 140), (142, 543, 544, 141), (143, 542, 543, 142), (2, 540, 542, 143), (136, 549, 541, 18), (161, 1, 540, 550), (206, 478, 599, 582), (222, 462, 598, 583), (190, 581, 595, 414), (415, 447, 597, 595), (447, 431, 596, 597), (431, 399, 594, 596), (264, 593, 592, 265), (265, 592, 591, 266), (266, 591, 590, 267), (267, 590, 589, 268), (268, 589, 588, 269), (269, 588, 587, 270), (270, 587, 586, 271), (271, 586, 584, 239), (255, 585, 593, 264), (399, 239, 584, 594), (190, 222, 583, 581), (462, 206, 582, 598), (478, 174, 580, 599), (41, 578, 579, 40), (42, 577, 578, 41), (43, 576, 577, 42), (44, 575, 576, 43), (45, 574, 575, 44), (46, 573, 574, 45), (47, 572, 573, 46), (15, 570, 572, 47), (40, 579, 571, 31), (174, 14, 570, 580)])
me_cube_003.polygons.foreach_set('use_smooth', [True] * 582)
_uv = me_cube_003.uv_layers.new(name='UVMap')
_uv.uv.foreach_set('vector', [0.04551, -0.2566, 0.04551, -0.2566, 0.04551, -0.2566, 0.04551, -0.2566, 0.04551, -0.2566, 0.04551, -0.2566, 0.04551, -0.2566, 0.04551, -0.2566, 0.04551, -0.2566, 0.04551, -0.2566, 0.04551, -0.2566, 0.04551, -0.2566, 0.04551, -0.2566, 0.04551, -0.2566, 0.04551, -0.2566, 0.04551, -0.2566, 0.04551, -0.2566, 0.04551, -0.2566, 0.04551, -0.2566, 0.04551, -0.2566, 0.04551, -0.2566, 0.04551, -0.2566, 0.04551, -0.2566, 0.04551, -0.2566, 0.04551, -0.2566, 0.04551, -0.2566, 0.04551, -0.2566, 0.04551, -0.2566, 0.04551, -0.2566, 0.04551, -0.2566, 0.04551, -0.2566, 0.04551, -0.2566, 0.04551, -0.2566, 0.04551, -0.2566, 0.04551, -0.2566, 0.04551, -0.2566, 0.04551, -0.2566, 0.04551, -0.2566, 0.04551, -0.2566, 0.04551, -0.2566, 0.04551, -0.2566, 0.04551, -0.2566, 0.04551, -0.2566, 0.04551, -0.2566, 0.04551, -0.2566, 0.04551, -0.2566, 0.04551, -0.2566, 0.04551, -0.2566, 0.04551, -0.2566, 0.04551, -0.2566, 0.04551, -0.2566, 0.04551, -0.2566, 0.04551, -0.2566, 0.04551, -0.2566, 0.04551, -0.2566, 0.04551, -0.2566, 0.04551, -0.2566, 0.04551, -0.2566, 0.04551, -0.2566, 0.04551, -0.2566, 0.04551, -0.2566, 0.04551, -0.2566, 0.04551, -0.2566, 0.04551, -0.2566, 0.04551, -0.2566, 0.04551, -0.2566, 0.04551, -0.2566, 0.04551, -0.2566, 0.04551, -0.2566, 0.04551, -0.2566, 0.04551, -0.2566, 0.04551, -0.2566, 0.04551, -0.2566, 0.04551, -0.2566, 0.04551, -0.2566, 0.04551, -0.2566, 0.04551, -0.2566, 0.04551, -0.2566, 0.04551, -0.2566, 0.04551, -0.2566, 0.04551, -0.2566, 0.04551, -0.2566, 0.04551, -0.2566, 0.04551, -0.2566, 0.04551, -0.2566, 0.04551, -0.2566, 0.04551, -0.2566, 0.04551, -0.2566, 0.04551, -0.2566, 0.04551, -0.2566, 0.04551, -0.2566, 0.04551, -0.2566, 0.04551, -0.2566, 0.04551, -0.2566, 0.04551, -0.2566, 0.04551, -0.2566, 0.04551, -0.2566, 0.04551, -0.2566, 0.04551, -0.2566, 0.04551, -0.2566, 0.04551, -0.2566, 0.04551, -0.2566, 0.04551, -0.2566, 0.04551, -0.2566, 0.04551, -0.2566, 0.04551, -0.2566, 0.04551, -0.2566, 0.04551, -0.2566, 0.04551, -0.2566, 0.04551, -0.2566, 0.04551, -0.2566, 0.04551, -0.2566, 0.04551, -0.2566, 0.04551, -0.2566, 0.04551, -0.2566, 0.04551, -0.2566, 0.04551, -0.2566, 0.04551, -0.2566, 0.04551, -0.2566, 0.04551, -0.2566, 0.04551, -0.2566, 0.04551, -0.2566, 0.04551, -0.2566, 0.04551, -0.2566, 0.04551, -0.2566, 0.04551, -0.2566, 0.04551, -0.2566, 0.04551, -0.2566, 0.04551, -0.2566, 0.04551, -0.2566, 0.04551, -0.2566, 0.04551, -0.2566, 0.04551, -0.2566, 0.04551, -0.2566, 0.04551, -0.2566, 0.04551, -0.2566, 0.04551, -0.2566, 0.04551, -0.2566, 0.04551, -0.2566, 0.04551, -0.2566, 0.04551, -0.2566, 0.04551, -0.2566, 0.04551, -0.2566, 0.04551, -0.2566, 0.04551, -0.2566, 0.04551, -0.2566, 0.04551, -0.2566, 0.04551, -0.2566, 0.04551, -0.2566, 0.04551, -0.2566, 0.04551, -0.2566, 0.04551, -0.2566, 0.04551, -0.2566, 0.04551, -0.2566, 0.04551, -0.2566, 0.04551, -0.2566, 0.04551, -0.2566, 0.04551, -0.2566, 0.04551, -0.2566, 0.04551, -0.2566, 0.04551, -0.2566, 0.04551, -0.2566, 0.04551, -0.2566, 0.04551, -0.2566, 0.04551, -0.2566, 0.04551, -0.2566, 0.04551, -0.2566, 0.04551, -0.2566, 0.04551, -0.2566, 0.04551, -0.2566, 0.04551, -0.2566, 0.04551, -0.2566, 0.04551, -0.2566, 0.04551, -0.2566, 0.04551, -0.2566, 0.04551, -0.2566, 0.04551, -0.2566, 0.04551, -0.2566, 0.04551, -0.2566, 0.04551, -0.2566, 0.04551, -0.2566, 0.04551, -0.2566, 0.04551, -0.2566, 0.04551, -0.2566, 0.04551, -0.2566, 0.04551, -0.2566, 0.04551, -0.2566, 0.04551, -0.2566, 0.04551, -0.2566, 0.04551, -0.2566, 0.04551, -0.2566, 0.04551, -0.2566, 0.04551, -0.2566, 0.04551, -0.2566, 0.04551, -0.2566, 0.04551, -0.2566, 0.04551, -0.2566, 0.04551, -0.2566, 0.04551, -0.2566, 0.04551, -0.2566, 0.04551, -0.2566, 0.04551, -0.2566, 0.04551, -0.2566, 0.04551, -0.2566, 0.04551, -0.2566, 0.04551, -0.2566, 0.04551, -0.2566, 0.04551, -0.2566, 0.04551, -0.2566, 0.04551, -0.2566, 0.04551, -0.2566, 0.04551, -0.2566, 0.04551, -0.2566, 0.04551, -0.2566, 0.04551, -0.2566, 0.04551, -0.2566, 0.04551, -0.2566, 0.04551, -0.2566, 0.04551, -0.2566, 0.04551, -0.2566, 0.04551, -0.2566, 0.04551, -0.2566, 0.04551, -0.2566, 0.04551, -0.2566, 0.04551, -0.2566, 0.04551, -0.2566, 0.04551, -0.2566, 0.04551, -0.2566, 0.04551, -0.2566, 0.04551, -0.2566, 0.04551, -0.2566, 0.04551, -0.2566, 0.04551, -0.2566, 0.04551, -0.2566, 0.04551, -0.2566, 0.04551, -0.2566, 0.04551, -0.2566, 0.04551, -0.2566, 0.04551, -0.2566, 0.04551, -0.2566, 0.04551, -0.2566, 0.04551, -0.2566, 0.04551, -0.2566, 0.04551, -0.2566, 0.04551, -0.2566, 0.04551, -0.2566, 0.04551, -0.2566, 0.04551, -0.2566, 0.04551, -0.2566, 0.04551, -0.2566, 0.04551, -0.2566, 0.04551, -0.2566, 0.04551, -0.2566, 0.04551, -0.2566, 0.04551, -0.2566, 0.04551, -0.2566, 0.04551, -0.2566, 0.04551, -0.2566, 0.04551, -0.2566, 0.04551, -0.2566, 0.04551, -0.2566, 0.04551, -0.2566, 0.04551, -0.2566, 0.04551, -0.2566, 0.04551, -0.2566, 0.04551, -0.2566, 0.04551, -0.2566, 0.04551, -0.2566, 0.04551, -0.2566, 0.04551, -0.2566, 0.04551, -0.2566, 0.04551, -0.2566, 0.04551, -0.2566, 0.04551, -0.2566, 0.04551, -0.2566, 0.04551, -0.2566, 0.04551, -0.2566, 0.04551, -0.2566, 0.04551, -0.2566, 0.04551, -0.2566, 0.04551, -0.2566, 0.04551, -0.2566, 0.04551, -0.2566, 0.04551, -0.2566, 0.04551, -0.2566, 0.04551, -0.2566, 0.04551, -0.2566, 0.04551, -0.2566, 0.04551, -0.2566, 0.04551, -0.2566, 0.04551, -0.2566, 0.04551, -0.2566, 0.04551, -0.2566, 0.04551, -0.2566, 0.04551, -0.2566, 0.04551, -0.2566, 0.04551, -0.2566, 0.04551, -0.2566, 0.04551, -0.2566, 0.04551, -0.2566, 0.04551, -0.2566, 0.04551, -0.2566, 0.04551, -0.2566, 0.04551, -0.2566, 0.04551, -0.2566, 0.04551, -0.2566, 0.04551, -0.2566, 0.04551, -0.2566, 0.04551, -0.2566, 0.04551, -0.2566, 0.04551, -0.2566, 0.04551, -0.2566, 0.04551, -0.2566, 0.04551, -0.2566, 0.04551, -0.2566, 0.04551, -0.2566, 0.04551, -0.2566, 0.04551, -0.2566, 0.04551, -0.2566, 0.04551, -0.2566, 0.04551, -0.2566, 0.04551, -0.2566, 0.04551, -0.2566, 0.04551, -0.2566, 0.04551, -0.2566, 0.04551, -0.2566, 0.04551, -0.2566, 0.04551, -0.2566, 0.04551, -0.2566, 0.04551, -0.2566, 0.04551, -0.2566, 0.04551, -0.2566, 0.04551, -0.2566, 0.04551, -0.2566, 0.04551, -0.2566, 0.04551, -0.2566, 0.04551, -0.2566, 0.04551, -0.2566, 0.04551, -0.2566, 0.04551, -0.2566, 0.04551, -0.2566, 0.04551, -0.2566, 0.04551, -0.2566, 0.04551, -0.2566, 0.04551, -0.2566, 0.04551, -0.2566, 0.04551, -0.2566, 0.04551, -0.2566, 0.04551, -0.2566, 0.04551, -0.2566, 0.04551, -0.2566, 0.04551, -0.2566, 0.04551, -0.2566, 0.04551, -0.2566, 0.04551, -0.2566, 0.04551, -0.2566, 0.04551, -0.2566, 0.04551, -0.2566, 0.04551, -0.2566, 0.04551, -0.2566, 0.04551, -0.2566, 0.04551, -0.2566, 0.04551, -0.2566, 0.04551, -0.2566, 0.04551, -0.2566, 0.04551, -0.2566, 0.04551, -0.2566, 0.04551, -0.2566, 0.04551, -0.2566, 0.04551, -0.2566, 0.04551, -0.2566, 0.04551, -0.2566, 0.04551, -0.2566, 0.04551, -0.2566, 0.04551, -0.2566, 0.04551, -0.2566, 0.04551, -0.2566, 0.04551, -0.2566, 0.04551, -0.2566, 0.04551, -0.2566, 0.04551, -0.2566, 0.04551, -0.2566, 0.04551, -0.2566, 0.04551, -0.2566, 0.04551, -0.2566, 0.04551, -0.2566, 0.04551, -0.2566, 0.04551, -0.2566, 0.04551, -0.2566, 0.04551, -0.2566, 0.04551, -0.2566, 0.04551, -0.2566, 0.04551, -0.2566, 0.04551, -0.2566, 0.04551, -0.2566, 0.04551, -0.2566, 0.04551, -0.2566, 0.04551, -0.2566, 0.04551, -0.2566, 0.04551, -0.2566, 0.04551, -0.2566, 0.04551, -0.2566, 0.04551, -0.2566, 0.04551, -0.2566, 0.04551, -0.2566, 0.04551, -0.2566, 0.04551, -0.2566, 0.04551, -0.2566, 0.04551, -0.2566, 0.04551, -0.2566, 0.04551, -0.2566, 0.04551, -0.2566, 0.04551, -0.2566, 0.04551, -0.2566, 0.04551, -0.2566, 0.04551, -0.2566, 0.04551, -0.2566, 0.04551, -0.2566, 0.04551, -0.2566, 0.04551, -0.2566, 0.04551, -0.2566, 0.04551, -0.2566, 0.04551, -0.2566, 0.04551, -0.2566, 0.04551, -0.2566, 0.04551, -0.2566, 0.04551, -0.2566, 0.04551, -0.2566, 0.04551, -0.2566, 0.04551, -0.2566, 0.04551, -0.2566, 0.04551, -0.2566, 0.04551, -0.2566, 0.04551, -0.2566, 0.04551, -0.2566, 0.04551, -0.2566, 0.04551, -0.2566, 0.04551, -0.2566, 0.04551, -0.2566, 0.04551, -0.2566, 0.04551, -0.2566, 0.04551, -0.2566, 0.04551, -0.2566, 0.04551, -0.2566, 0.04551, -0.2566, 0.04551, -0.2566, 0.04551, -0.2566, 0.04551, -0.2566, 0.04551, -0.2566, 0.04551, -0.2566, 0.04551, -0.2566, 0.04551, -0.2566, 0.04551, -0.2566, 0.04551, -0.2566, 0.04551, -0.2566, 0.04551, -0.2566, 0.04551, -0.2566, 0.04551, -0.2566, 0.04551, -0.2566, 0.04551, -0.2566, 0.04551, -0.2566, 0.04551, -0.2566, 0.04551, -0.2566, 0.04551, -0.2566, 0.04551, -0.2566, 0.04551, -0.2566, 0.04551, -0.2566, 0.04551, -0.2566, 0.04551, -0.2566, 0.04551, -0.2566, 0.04551, -0.2566, 0.04551, -0.2566, 0.04551, -0.2566, 0.04551, -0.2566, 0.04551, -0.2566, 0.04551, -0.2566, 0.04551, -0.2566, 0.04551, -0.2566, 0.04551, -0.2566, 0.04551, -0.2566, 0.04551, -0.2566, 0.04551, -0.2566, 0.04551, -0.2566, 0.04551, -0.2566, 0.04551, -0.2566, 0.04551, -0.2566, 0.04551, -0.2566, 0.04551, -0.2566, 0.04551, -0.2566, 0.04551, -0.2566, 0.04551, -0.2566, 0.04551, -0.2566, 0.04551, -0.2566, 0.04551, -0.2566, 0.04551, -0.2566, 0.04551, -0.2566, 0.04551, -0.2566, 0.04551, -0.2566, 0.04551, -0.2566, 0.04551, -0.2566, 0.04551, -0.2566, 0.04551, -0.2566, 0.04551, -0.2566, 0.04551, -0.2566, 0.04551, -0.2566, 0.04551, -0.2566, 0.04551, -0.2566, 0.04551, -0.2566, 0.04551, -0.2566, 0.04551, -0.2566, 0.04551, -0.2566, 0.04551, -0.2566, 0.04551, -0.2566, 0.04551, -0.2566, 0.04551, -0.2566, 0.04551, -0.2566, 0.04551, -0.2566, 0.04551, -0.2566, 0.04551, -0.2566, 0.04551, -0.2566, 0.04551, -0.2566, 0.04551, -0.2566, 0.04551, -0.2566, 0.04551, -0.2566, 0.04551, -0.2566, 0.04551, -0.2566, 0.04551, -0.2566, 0.04551, -0.2566, 0.04551, -0.2566, 0.04551, -0.2566, 0.04551, -0.2566, 0.04551, -0.2566, 0.04551, -0.2566, 0.04551, -0.2566, 0.04551, -0.2566, 0.04551, -0.2566, 0.04551, -0.2566, 0.04551, -0.2566, 0.04551, -0.2566, 0.04551, -0.2566, 0.04551, -0.2566, 0.04551, -0.2566, 0.04551, -0.2566, 0.04551, -0.2566, 0.04551, -0.2566, 0.04551, -0.2566, 0.04551, -0.2566, 0.04551, -0.2566, 0.04551, -0.2566, 0.04551, -0.2566, 0.04551, -0.2566, 0.04551, -0.2566, 0.04551, -0.2566, 0.04551, -0.2566, 0.04551, -0.2566, 0.04551, -0.2566, 0.04551, -0.2566, 0.04551, -0.2566, 0.04551, -0.2566, 0.04551, -0.2566, 0.04551, -0.2566, 0.04551, -0.2566, 0.04551, -0.2566, 0.04551, -0.2566, 0.04551, -0.2566, 0.04551, -0.2566, 0.04551, -0.2566, 0.04551, -0.2566, 0.04551, -0.2566, 0.04551, -0.2566, 0.04551, -0.2566, 0.04551, -0.2566, 0.04551, -0.2566, 0.04551, -0.2566, 0.04551, -0.2566, 0.04551, -0.2566, 0.04551, -0.2566, 0.04551, -0.2566, 0.04551, -0.2566, 0.04551, -0.2566, 0.04551, -0.2566, 0.04551, -0.2566, 0.04551, -0.2566, 0.04551, -0.2566, 0.04551, -0.2566, 0.04551, -0.2566, 0.04551, -0.2566, 0.04551, -0.2566, 0.04551, -0.2566, 0.04551, -0.2566, 0.04551, -0.2566, 0.04551, -0.2566, 0.04551, -0.2566, 0.04551, -0.2566, 0.04551, -0.2566, 0.04551, -0.2566, 0.04551, -0.2566, 0.04551, -0.2566, 0.04551, -0.2566, 0.04551, -0.2566, 0.04551, -0.2566, 0.04551, -0.2566, 0.04551, -0.2566, 0.04551, -0.2566, 0.04551, -0.2566, 0.04551, -0.2566, 0.04551, -0.2566, 0.04551, -0.2566, 0.04551, -0.2566, 0.04551, -0.2566, 0.04551, -0.2566, 0.04551, -0.2566, 0.04551, -0.2566, 0.04551, -0.2566, 0.04551, -0.2566, 0.04551, -0.2566, 0.04551, -0.2566, 0.04551, -0.2566, 0.04551, -0.2566, 0.04551, -0.2566, 0.04551, -0.2566, 0.04551, -0.2566, 0.04551, -0.2566, 0.04551, -0.2566, 0.04551, -0.2566, 0.04551, -0.2566, 0.04551, -0.2566, 0.04551, -0.2566, 0.04551, -0.2566, 0.04551, -0.2566, 0.04551, -0.2566, 0.04551, -0.2566, 0.04551, -0.2566, 0.04551, -0.2566, 0.04551, -0.2566, 0.04551, -0.2566, 0.04551, -0.2566, 0.04551, -0.2566, 0.04551, -0.2566, 0.04551, -0.2566, 0.04551, -0.2566, 0.04551, -0.2566, 0.04551, -0.2566, 0.04551, -0.2566, 0.04551, -0.2566, 0.04551, -0.2566, 0.04551, -0.2566, 0.04551, -0.2566, 0.04551, -0.2566, 0.04551, -0.2566, 0.04551, -0.2566, 0.04551, -0.2566, 0.04551, -0.2566, 0.04551, -0.2566, 0.04551, -0.2566, 0.04551, -0.2566, 0.04551, -0.2566, 0.04551, -0.2566, 0.04551, -0.2566, 0.04551, -0.2566, 0.04551, -0.2566, 0.04551, -0.2566, 0.04551, -0.2566, 0.04551, -0.2566, 0.04551, -0.2566, 0.04551, -0.2566, 0.04551, -0.2566, 0.04551, -0.2566, 0.04551, -0.2566, 0.04551, -0.2566, 0.04551, -0.2566, 0.04551, -0.2566, 0.04551, -0.2566, 0.04551, -0.2566, 0.04551, -0.2566, 0.04551, -0.2566, 0.04551, -0.2566, 0.04551, -0.2566, 0.04551, -0.2566, 0.04551, -0.2566, 0.04551, -0.2566, 0.04551, -0.2566, 0.04551, -0.2566, 0.04551, -0.2566, 0.04551, -0.2566, 0.04551, -0.2566, 0.04551, -0.2566, 0.04551, -0.2566, 0.04551, -0.2566, 0.04551, -0.2566, 0.04551, -0.2566, 0.04551, -0.2566, 0.04551, -0.2566, 0.04551, -0.2566, 0.04551, -0.2566, 0.04551, -0.2566, 0.8973, 1.001, 0.9009, -0.001163, 0.9955, 0.003445, 0.999, 1.004, 0.7141, 1.001, 0.7177, -0.001163, 0.9009, -0.001163, 0.8973, 1.001, 0.5309, 1.001, 0.5345, -0.001163, 0.7177, -0.001163, 0.7141, 1.001, 0.3478, 1.001, 0.3513, -0.001163, 0.5345, -0.001163, 0.5309, 1.001, 0.1646, 1.001, 0.1681, -0.001163, 0.3513, -0.001163, 0.3478, 1.001, -0.001535, 1.001, 0.002049, -0.001327, 0.1681, -0.001163, 0.1646, 1.001, 0.04551, -0.2566, 0.04551, -0.2566, 0.04551, -0.2566, 0.04551, -0.2566, 0.04551, -0.2566, 0.04551, -0.2566, 0.04551, -0.2566, 0.04551, -0.2566, 0.04551, -0.2566, 0.04551, -0.2566, 0.04551, -0.2566, 0.04551, -0.2566, 0.04551, -0.2566, 0.04551, -0.2566, 0.04551, -0.2566, 0.04551, -0.2566, 0.04551, -0.2566, 0.04551, -0.2566, 0.04551, -0.2566, 0.04551, -0.2566, 0.04551, -0.2566, 0.04551, -0.2566, 0.04551, -0.2566, 0.04551, -0.2566, 0.04551, -0.2566, 0.04551, -0.2566, 0.04551, -0.2566, 0.04551, -0.2566, 0.04551, -0.2566, 0.04551, -0.2566, 0.04551, -0.2566, 0.04551, -0.2566, 0.04551, -0.2566, 0.04551, -0.2566, 0.04551, -0.2566, 0.04551, -0.2566, 0.04551, -0.2566, 0.04551, -0.2566, 0.04551, -0.2566, 0.04551, -0.2566, 0.04551, -0.2566, 0.04551, -0.2566, 0.04551, -0.2566, 0.04551, -0.2566, 0.04551, -0.2566, 0.04551, -0.2566, 0.04551, -0.2566, 0.04551, -0.2566, 0.04551, -0.2566, 0.04551, -0.2566, 0.04551, -0.2566, 0.04551, -0.2566, 0.04551, -0.2566, 0.04551, -0.2566, 0.04551, -0.2566, 0.04551, -0.2566, 0.04551, -0.2566, 0.04551, -0.2566, 0.04551, -0.2566, 0.04551, -0.2566, 0.04551, -0.2566, 0.04551, -0.2566, 0.04551, -0.2566, 0.04551, -0.2566, 0.04551, -0.2566, 0.04551, -0.2566, 0.04551, -0.2566, 0.04551, -0.2566, 0.04551, -0.2566, 0.04551, -0.2566, 0.04551, -0.2566, 0.04551, -0.2566, 0.04551, -0.2566, 0.04551, -0.2566, 0.04551, -0.2566, 0.04551, -0.2566, 0.04551, -0.2566, 0.04551, -0.2566, 0.04551, -0.2566, 0.04551, -0.2566, 0.04551, -0.2566, 0.04551, -0.2566, 0.04551, -0.2566, 0.04551, -0.2566, 0.04551, -0.2566, 0.04551, -0.2566, 0.04551, -0.2566, 0.04551, -0.2566, 0.04551, -0.2566, 0.04551, -0.2566, 0.04551, -0.2566, 0.04551, -0.2566, 0.04551, -0.2566, 0.04551, -0.2566, 0.04551, -0.2566, 0.04551, -0.2566, 0.04551, -0.2566, 0.04551, -0.2566, 0.04551, -0.2566, 0.04551, -0.2566, 0.04551, -0.2566, 0.04551, -0.2566, 0.04551, -0.2566, 0.04551, -0.2566, 0.04551, -0.2566, 0.04551, -0.2566, 0.04551, -0.2566, 0.04551, -0.2566, 0.04551, -0.2566, 0.04551, -0.2566, 0.04551, -0.2566, 0.04551, -0.2566, 0.04551, -0.2566, 0.04551, -0.2566, 0.04551, -0.2566, 0.04551, -0.2566, 0.04551, -0.2566, 0.04551, -0.2566, 0.04551, -0.2566, 0.04551, -0.2566, 0.04551, -0.2566, 0.04551, -0.2566, 0.04551, -0.2566, 0.04551, -0.2566, 0.04551, -0.2566, 0.04551, -0.2566, 0.04551, -0.2566, 0.04551, -0.2566, 0.04551, -0.2566, 0.04551, -0.2566, 0.04551, -0.2566, 0.04551, -0.2566, 0.04551, -0.2566, 0.04551, -0.2566, 0.04551, -0.2566, 0.04551, -0.2566, 0.04551, -0.2566, 0.04551, -0.2566, 0.04551, -0.2566, 0.04551, -0.2566, 0.04551, -0.2566, 0.04551, -0.2566, 0.04551, -0.2566, 0.04551, -0.2566, 0.04551, -0.2566, 0.04551, -0.2566, 0.04551, -0.2566, 0.04551, -0.2566, 0.04551, -0.2566, 0.04551, -0.2566, 0.04551, -0.2566, 0.04551, -0.2566, 0.04551, -0.2566, 0.04551, -0.2566, 0.04551, -0.2566, 0.04551, -0.2566, 0.04551, -0.2566, 0.04551, -0.2566, 0.04551, -0.2566, 0.04551, -0.2566, 0.04551, -0.2566, 0.04551, -0.2566, 0.04551, -0.2566, 0.04551, -0.2566, 0.04551, -0.2566, 0.04551, -0.2566, 0.04551, -0.2566, 0.04551, -0.2566, 0.04551, -0.2566, 0.04551, -0.2566, 0.04551, -0.2566, 0.04551, -0.2566, 0.04551, -0.2566, 0.04551, -0.2566, 0.04551, -0.2566, 0.04551, -0.2566, 0.04551, -0.2566, 0.04551, -0.2566, 0.04551, -0.2566, 0.04551, -0.2566, 0.04551, -0.2566, 0.04551, -0.2566, 0.04551, -0.2566, 0.04551, -0.2566, 0.04551, -0.2566, 0.04551, -0.2566, 0.04551, -0.2566, 0.04551, -0.2566, 0.04551, -0.2566, 0.04551, -0.2566, 0.04551, -0.2566, 0.04551, -0.2566, 0.04551, -0.2566, 0.04551, -0.2566, 0.04551, -0.2566, 0.04551, -0.2566, 0.04551, -0.2566, 0.04551, -0.2566, 0.04551, -0.2566, 0.04551, -0.2566, 0.04551, -0.2566, 0.04551, -0.2566, 0.04551, -0.2566, 0.04551, -0.2566, 0.04551, -0.2566, 0.04551, -0.2566, 0.04551, -0.2566, 0.04551, -0.2566, 0.04551, -0.2566, 0.04551, -0.2566, 0.04551, -0.2566, 0.04551, -0.2566, 0.04551, -0.2566, 0.04551, -0.2566, 0.04551, -0.2566, 0.04551, -0.2566, 0.04551, -0.2566, 0.04551, -0.2566, 0.04551, -0.2566, 0.04551, -0.2566, 0.04551, -0.2566, 0.04551, -0.2566, 0.04551, -0.2566, 0.04551, -0.2566, 0.04551, -0.2566, 0.04551, -0.2566, 0.04551, -0.2566, 0.04551, -0.2566, 0.04551, -0.2566, 0.04551, -0.2566, 0.04551, -0.2566, 0.04551, -0.2566, 0.04551, -0.2566, 0.04551, -0.2566, 0.04551, -0.2566, 0.04551, -0.2566, 0.04551, -0.2566, 0.04551, -0.2566, 0.04551, -0.2566, 0.04551, -0.2566, 0.04551, -0.2566, 0.04551, -0.2566, 0.04551, -0.2566, 0.04551, -0.2566, 0.04551, -0.2566, 0.04551, -0.2566, 0.04551, -0.2566, 0.04551, -0.2566, 0.04551, -0.2566, 0.04551, -0.2566, 0.04551, -0.2566, 0.04551, -0.2566, 0.04551, -0.2566, 0.04551, -0.2566, 0.04551, -0.2566, 0.04551, -0.2566, 0.04551, -0.2566, 0.04551, -0.2566, 0.04551, -0.2566, 0.04551, -0.2566, 0.04551, -0.2566, 0.04551, -0.2566, 0.04551, -0.2566, 0.04551, -0.2566, 0.04551, -0.2566, 0.04551, -0.2566, 0.04551, -0.2566, 0.04551, -0.2566, 0.04551, -0.2566, 0.04551, -0.2566, 0.04551, -0.2566, 0.04551, -0.2566, 0.04551, -0.2566, 0.04551, -0.2566, 0.04551, -0.2566, 0.04551, -0.2566, 0.04551, -0.2566, 0.04551, -0.2566, 0.04551, -0.2566, 0.04551, -0.2566, 0.04551, -0.2566, 0.04551, -0.2566, 0.04551, -0.2566, 0.04551, -0.2566, 0.04551, -0.2566, 0.04551, -0.2566, 0.04551, -0.2566, 0.04551, -0.2566, 0.04551, -0.2566, 0.04551, -0.2566, 0.04551, -0.2566, 0.04551, -0.2566, 0.04551, -0.2566, 0.04551, -0.2566, 0.04551, -0.2566, 0.04551, -0.2566, 0.04551, -0.2566, 0.04551, -0.2566, 0.04551, -0.2566, 0.04551, -0.2566, 0.04551, -0.2566, 0.04551, -0.2566, 0.04551, -0.2566, 0.04551, -0.2566, 0.04551, -0.2566, 0.04551, -0.2566, 0.04551, -0.2566, 0.04551, -0.2566, 0.04551, -0.2566, 0.04551, -0.2566, 0.04551, -0.2566, 0.04551, -0.2566, 0.04551, -0.2566, 0.04551, -0.2566, 0.04551, -0.2566, 0.04551, -0.2566, 0.04551, -0.2566, 0.04551, -0.2566, 0.04551, -0.2566, 0.04551, -0.2566, 0.04551, -0.2566, 0.04551, -0.2566, 0.04551, -0.2566, 0.04551, -0.2566, 0.04551, -0.2566, 0.04551, -0.2566, 0.04551, -0.2566, 0.04551, -0.2566, 0.04551, -0.2566, 0.04551, -0.2566, 0.04551, -0.2566, 0.04551, -0.2566, 0.04551, -0.2566, 0.04551, -0.2566, 0.04551, -0.2566, 0.04551, -0.2566, 0.04551, -0.2566, 0.04551, -0.2566, 0.04551, -0.2566, 0.04551, -0.2566, 0.04551, -0.2566, 0.04551, -0.2566, 0.04551, -0.2566, 0.04551, -0.2566, 0.04551, -0.2566, 0.04551, -0.2566, 0.04551, -0.2566, 0.04551, -0.2566, 0.04551, -0.2566, 0.04551, -0.2566, 0.04551, -0.2566, 0.04551, -0.2566, 0.04551, -0.2566, 0.04551, -0.2566, 0.04551, -0.2566, 0.04551, -0.2566, 0.04551, -0.2566, 0.04551, -0.2566, 0.04551, -0.2566, 0.04551, -0.2566, 0.04551, -0.2566, 0.04551, -0.2566, 0.04551, -0.2566, 0.04551, -0.2566, 0.04551, -0.2566, 0.04551, -0.2566, 0.04551, -0.2566, 0.04551, -0.2566, 0.04551, -0.2566, 0.04551, -0.2566, 0.04551, -0.2566, 0.04551, -0.2566, 0.04551, -0.2566, 0.04551, -0.2566, 0.04551, -0.2566, 0.04551, -0.2566, 0.04551, -0.2566, 0.04551, -0.2566, 0.04551, -0.2566, 0.04551, -0.2566, 0.04551, -0.2566, 0.04551, -0.2566, 0.04551, -0.2566, 0.04551, -0.2566, 0.04551, -0.2566, 0.04551, -0.2566, 0.04551, -0.2566, 0.04551, -0.2566, 0.04551, -0.2566, 0.04551, -0.2566, 0.04551, -0.2566, 0.04551, -0.2566, 0.04551, -0.2566, 0.04551, -0.2566, 0.04551, -0.2566, 0.04551, -0.2566, 0.04551, -0.2566, 0.04551, -0.2566, 0.04551, -0.2566, 0.04551, -0.2566, 0.04551, -0.2566, 0.04551, -0.2566, 0.04551, -0.2566, 0.04551, -0.2566, 0.04551, -0.2566, 0.04551, -0.2566, 0.04551, -0.2566, 0.04551, -0.2566, 0.04551, -0.2566, 0.04551, -0.2566, 0.04551, -0.2566, 0.04551, -0.2566, 0.04551, -0.2566, 0.04551, -0.2566, 0.04551, -0.2566, 0.04551, -0.2566, 0.04551, -0.2566, 0.04551, -0.2566, 0.04551, -0.2566, 0.04551, -0.2566, 0.04551, -0.2566, 0.04551, -0.2566, 0.04551, -0.2566, 0.04551, -0.2566, 0.04551, -0.2566, 0.04551, -0.2566, 0.04551, -0.2566, 0.04551, -0.2566, 0.04551, -0.2566, 0.04551, -0.2566, 0.04551, -0.2566, 0.04551, -0.2566, 0.04551, -0.2566, 0.04551, -0.2566, 0.04551, -0.2566, 0.04551, -0.2566, 0.04551, -0.2566, 0.04551, -0.2566, 0.04551, -0.2566, 0.04551, -0.2566, 0.04551, -0.2566, 0.04551, -0.2566, 0.04551, -0.2566, 0.04551, -0.2566, 0.04551, -0.2566, 0.04551, -0.2566, 0.04551, -0.2566, 0.04551, -0.2566, 0.04551, -0.2566, 0.04551, -0.2566, 0.04551, -0.2566, 0.04551, -0.2566, 0.04551, -0.2566, 0.04551, -0.2566, 0.04551, -0.2566, 0.04551, -0.2566, 0.04551, -0.2566, 0.04551, -0.2566, 0.04551, -0.2566, 0.04551, -0.2566, 0.04551, -0.2566, 0.04551, -0.2566, 0.04551, -0.2566, 0.04551, -0.2566, 0.04551, -0.2566, 0.04551, -0.2566, 0.04551, -0.2566, 0.04551, -0.2566, 0.04551, -0.2566, 0.04551, -0.2566, 0.04551, -0.2566, 0.04551, -0.2566, 0.04551, -0.2566, 0.04551, -0.2566, 0.04551, -0.2566, 0.04551, -0.2566, 0.04551, -0.2566, 0.04551, -0.2566, 0.04551, -0.2566, 0.04551, -0.2566, 0.04551, -0.2566, 0.04551, -0.2566, 0.04551, -0.2566, 0.04551, -0.2566, 0.04551, -0.2566, 0.04551, -0.2566, 0.04551, -0.2566, 0.04551, -0.2566, 0.04551, -0.2566, 0.04551, -0.2566, 0.04551, -0.2566, 0.04551, -0.2566, 0.04551, -0.2566, 0.04551, -0.2566, 0.04551, -0.2566, 0.04551, -0.2566, 0.04551, -0.2566, 0.04551, -0.2566, 0.04551, -0.2566, 0.04551, -0.2566, 0.04551, -0.2566, 0.04551, -0.2566, 0.04551, -0.2566, 0.04551, -0.2566, 0.04551, -0.2566, 0.04551, -0.2566, 0.04551, -0.2566, 0.04551, -0.2566, 0.04551, -0.2566, 0.04551, -0.2566, 0.04551, -0.2566, 0.04551, -0.2566, 0.04551, -0.2566, 0.04551, -0.2566, 0.04551, -0.2566, 0.04551, -0.2566, 0.04551, -0.2566, 0.04551, -0.2566, 0.04551, -0.2566, 0.04551, -0.2566, 0.04551, -0.2566, 0.04551, -0.2566, 0.04551, -0.2566, 0.04551, -0.2566, 0.04551, -0.2566, 0.04551, -0.2566, 0.04551, -0.2566, 0.04551, -0.2566, 0.04551, -0.2566, 0.04551, -0.2566, 0.04551, -0.2566, 0.04551, -0.2566, 0.04551, -0.2566, 0.04551, -0.2566, 0.04551, -0.2566, 0.04551, -0.2566, 0.04551, -0.2566, 0.04551, -0.2566, 0.04551, -0.2566, 0.04551, -0.2566, 0.04551, -0.2566, 0.04551, -0.2566, 0.04551, -0.2566, 0.04551, -0.2566, 0.04551, -0.2566, 0.04551, -0.2566, 0.04551, -0.2566, 0.04551, -0.2566, 0.04551, -0.2566, 0.04551, -0.2566, 0.04551, -0.2566, 0.04551, -0.2566, 0.04551, -0.2566, 0.04551, -0.2566, 0.04551, -0.2566, 0.04551, -0.2566, 0.04551, -0.2566, 0.04551, -0.2566, 0.04551, -0.2566, 0.04551, -0.2566, 0.04551, -0.2566, 0.04551, -0.2566, 0.04551, -0.2566, 0.04551, -0.2566, 0.04551, -0.2566, 0.04551, -0.2566, 0.04551, -0.2566, 0.04551, -0.2566, 0.04551, -0.2566, 0.04551, -0.2566, 0.04551, -0.2566, 0.04551, -0.2566, 0.04551, -0.2566, 0.04551, -0.2566, 0.04551, -0.2566, 0.04551, -0.2566, 0.04551, -0.2566, 0.04551, -0.2566, 0.04551, -0.2566, 0.04551, -0.2566, 0.04551, -0.2566, 0.04551, -0.2566, 0.04551, -0.2566, 0.04551, -0.2566, 0.04551, -0.2566, 0.04551, -0.2566, 0.04551, -0.2566, 0.04551, -0.2566, 0.04551, -0.2566, 0.04551, -0.2566, 0.04551, -0.2566, 0.04551, -0.2566, 0.04551, -0.2566, 0.04551, -0.2566, 0.04551, -0.2566, 0.04551, -0.2566, 0.04551, -0.2566, 0.04551, -0.2566, 0.04551, -0.2566, 0.04551, -0.2566, 0.04551, -0.2566, 0.04551, -0.2566, 0.04551, -0.2566, 0.04551, -0.2566, 0.04551, -0.2566, 0.04551, -0.2566, 0.04551, -0.2566, 0.04551, -0.2566, 0.04551, -0.2566, 0.04551, -0.2566, 0.04551, -0.2566, 0.04551, -0.2566, 0.04551, -0.2566, 0.04551, -0.2566, 0.04551, -0.2566, 0.04551, -0.2566, 0.04551, -0.2566, 0.04551, -0.2566, 0.04551, -0.2566, 0.04551, -0.2566, 0.04551, -0.2566, 0.04551, -0.2566, 0.04551, -0.2566, 0.04551, -0.2566, 0.04551, -0.2566, 0.04551, -0.2566, 0.04551, -0.2566, 0.04551, -0.2566, 0.04551, -0.2566, 0.04551, -0.2566, 0.04551, -0.2566, 0.04551, -0.2566, 0.04551, -0.2566, 0.04551, -0.2566, 0.04551, -0.2566, 0.04551, -0.2566, 0.04551, -0.2566, 0.04551, -0.2566, 0.04551, -0.2566, 0.04551, -0.2566, 0.04551, -0.2566, 0.04551, -0.2566, 0.04551, -0.2566, 0.04551, -0.2566, 0.04551, -0.2566, 0.04551, -0.2566, 0.04551, -0.2566, 0.04551, -0.2566, 0.04551, -0.2566, 0.04551, -0.2566, 0.04551, -0.2566, 0.04551, -0.2566, 0.04551, -0.2566, 0.04551, -0.2566, 0.04551, -0.2566, 0.04551, -0.2566, 0.04551, -0.2566, 0.04551, -0.2566, 0.04551, -0.2566, 0.04551, -0.2566, 0.04551, -0.2566, 0.04551, -0.2566, 0.04551, -0.2566, 0.04551, -0.2566, 0.04551, -0.2566, 0.04551, -0.2566, 0.04551, -0.2566, 0.04551, -0.2566, 0.04551, -0.2566, 0.04551, -0.2566, 0.04551, -0.2566, 0.04551, -0.2566, 0.04551, -0.2566, 0.04551, -0.2566, 0.04551, -0.2566, 0.04551, -0.2566, 0.04551, -0.2566, 0.04551, -0.2566, 0.04551, -0.2566, 0.04551, -0.2566, 0.04551, -0.2566, 0.04551, -0.2566, 0.04551, -0.2566, 0.04551, -0.2566, 0.04551, -0.2566, 0.04551, -0.2566, 0.04551, -0.2566, 0.04551, -0.2566, 0.04551, -0.2566, 0.04551, -0.2566, 0.04551, -0.2566, 0.04551, -0.2566, 0.04551, -0.2566, 0.04551, -0.2566, 0.04551, -0.2566, 0.04551, -0.2566, 0.04551, -0.2566, 0.04551, -0.2566, 0.04551, -0.2566, 0.04551, -0.2566, 0.04551, -0.2566, 0.04551, -0.2566, 0.04551, -0.2566, 0.04551, -0.2566, 0.04551, -0.2566, 0.04551, -0.2566, 0.04551, -0.2566, 0.04551, -0.2566, 0.04551, -0.2566, 0.04551, -0.2566, 0.04551, -0.2566, 0.04551, -0.2566, 0.04551, -0.2566, 0.04551, -0.2566, 0.04551, -0.2566, 0.04551, -0.2566, 0.04551, -0.2566, 0.04551, -0.2566, 0.04551, -0.2566, 0.04551, -0.2566, 0.04551, -0.2566, 0.04551, -0.2566, 0.04551, -0.2566, 0.04551, -0.2566, 0.04551, -0.2566, 0.04551, -0.2566, 0.04551, -0.2566, 0.04551, -0.2566, 0.04551, -0.2566, 0.04551, -0.2566, 0.04551, -0.2566, 0.04551, -0.2566, 0.04551, -0.2566, 0.04551, -0.2566, 0.04551, -0.2566, 0.04551, -0.2566, 0.04551, -0.2566, 0.04551, -0.2566, 0.04551, -0.2566, 0.04551, -0.2566, 0.04551, -0.2566, 0.04551, -0.2566, 0.04551, -0.2566, 0.04551, -0.2566, 0.04551, -0.2566, 0.04551, -0.2566, 0.04551, -0.2566, 0.04551, -0.2566, 0.04551, -0.2566, 0.04551, -0.2566, 0.04551, -0.2566, 0.04551, -0.2566, 0.04551, -0.2566, 0.04551, -0.2566, 0.04551, -0.2566, 0.04551, -0.2566, 0.04551, -0.2566, 0.04551, -0.2566, 0.04551, -0.2566, 0.04551, -0.2566, 0.04551, -0.2566, 0.04551, -0.2566, 0.04551, -0.2566, 0.04551, -0.2566, 0.04551, -0.2566, 0.04551, -0.2566, 0.04551, -0.2566, 0.04551, -0.2566, 0.04551, -0.2566, 0.04551, -0.2566, 0.04551, -0.2566, 0.04551, -0.2566, 0.04551, -0.2566, 0.04551, -0.2566, 0.04551, -0.2566, 0.04551, -0.2566, 0.04551, -0.2566, 0.04551, -0.2566, 0.04551, -0.2566, 0.04551, -0.2566, 0.04551, -0.2566, 0.04551, -0.2566, 0.04551, -0.2566, 0.04551, -0.2566, 0.04551, -0.2566, 0.04551, -0.2566, 0.04551, -0.2566, 0.04551, -0.2566, 0.04551, -0.2566, 0.04551, -0.2566, 0.04551, -0.2566, 0.04551, -0.2566, 0.04551, -0.2566, 0.04551, -0.2566, 0.04551, -0.2566, 0.04551, -0.2566, 0.04551, -0.2566, 0.04551, -0.2566, 0.04551, -0.2566, 0.04551, -0.2566, 0.04551, -0.2566, 0.04551, -0.2566, 0.04551, -0.2566, 0.04551, -0.2566, 0.04551, -0.2566, 0.04551, -0.2566, 0.04551, -0.2566, 0.04551, -0.2566, 0.04551, -0.2566, 0.04551, -0.2566, 0.04551, -0.2566, 0.04551, -0.2566, 0.04551, -0.2566, 0.04551, -0.2566, 0.04551, -0.2566, 0.04551, -0.2566, 0.04551, -0.2566, 0.04551, -0.2566, 0.04551, -0.2566, 0.04551, -0.2566, 0.04551, -0.2566, 0.04551, -0.2566, 0.04551, -0.2566, 0.04551, -0.2566, 0.04551, -0.2566, 0.04551, -0.2566, 0.04551, -0.2566, 0.04551, -0.2566, 0.04551, -0.2566, 0.04551, -0.2566, 0.04551, -0.2566, 0.04551, -0.2566, 0.04551, -0.2566, 0.04551, -0.2566, 0.04551, -0.2566, 0.04551, -0.2566, 0.04551, -0.2566, 0.04551, -0.2566, 0.04551, -0.2566, 0.04551, -0.2566, 0.04551, -0.2566, 0.04551, -0.2566, 0.04551, -0.2566, 0.04551, -0.2566, 0.04551, -0.2566, 0.04551, -0.2566, 0.04551, -0.2566, 0.04551, -0.2566, 0.04551, -0.2566, 0.04551, -0.2566, 0.04551, -0.2566, 0.04551, -0.2566, 0.04551, -0.2566, 0.04551, -0.2566, 0.04551, -0.2566, 0.04551, -0.2566, 0.04551, -0.2566, 0.04551, -0.2566, 0.04551, -0.2566, 0.04551, -0.2566, 0.04551, -0.2566, 0.04551, -0.2566, 0.04551, -0.2566, 0.04551, -0.2566, 0.04551, -0.2566, 0.04551, -0.2566, 0.04551, -0.2566, 0.04551, -0.2566, 0.04551, -0.2566, 0.04551, -0.2566, 0.04551, -0.2566, 0.04551, -0.2566, 0.04551, -0.2566, 0.04551, -0.2566, 0.04551, -0.2566, 0.04551, -0.2566, 0.04551, -0.2566, 0.04551, -0.2566, 0.04551, -0.2566, 0.04551, -0.2566, 0.04551, -0.2566, 0.04551, -0.2566, 0.04551, -0.2566, 0.04551, -0.2566, 0.04551, -0.2566, 0.04551, -0.2566, 0.04551, -0.2566, 0.04551, -0.2566, 0.04551, -0.2566, 0.04551, -0.2566, 0.04551, -0.2566, 0.04551, -0.2566, 0.04551, -0.2566, 0.04551, -0.2566, 0.04551, -0.2566, 0.04551, -0.2566, 0.04551, -0.2566, 0.04551, -0.2566, 0.04551, -0.2566, 0.04551, -0.2566, 0.04551, -0.2566, 0.04551, -0.2566, 0.04551, -0.2566, 0.04551, -0.2566, 0.04551, -0.2566, 0.04551, -0.2566, 0.04551, -0.2566, 0.04551, -0.2566, 0.04551, -0.2566, 0.04551, -0.2566, 0.04551, -0.2566, 0.04551, -0.2566, 0.04551, -0.2566, 0.04551, -0.2566, 0.04551, -0.2566, 0.04551, -0.2566, 0.04551, -0.2566, 0.04551, -0.2566, 0.04551, -0.2566, 0.04551, -0.2566, 0.04551, -0.2566, 0.04551, -0.2566, 0.04551, -0.2566, 0.04551, -0.2566, 0.04551, -0.2566, 0.04551, -0.2566, 0.04551, -0.2566, 0.04551, -0.2566, 0.04551, -0.2566, 0.04551, -0.2566, 0.04551, -0.2566, 0.04551, -0.2566, 0.04551, -0.2566, 0.04551, -0.2566, 0.04551, -0.2566, 0.04551, -0.2566, 0.04551, -0.2566, 0.04551, -0.2566, 0.04551, -0.2566, 0.04551, -0.2566, 0.04551, -0.2566, 0.04551, -0.2566, 0.04551, -0.2566, 0.04551, -0.2566, 0.04551, -0.2566, 0.04551, -0.2566, 0.04551, -0.2566, 0.04551, -0.2566, 0.04551, -0.2566, 0.04551, -0.2566, 0.04551, -0.2566, 0.04551, -0.2566, 0.04551, -0.2566, 0.04551, -0.2566, 0.04551, -0.2566, 0.04551, -0.2566, 0.04551, -0.2566, 0.04551, -0.2566, 0.04551, -0.2566, 0.04551, -0.2566, 0.04551, -0.2566, 0.04551, -0.2566, 0.04551, -0.2566, 0.04551, -0.2566, 0.04551, -0.2566, 0.04551, -0.2566, 0.04551, -0.2566, 0.04551, -0.2566, 0.04551, -0.2566, 0.04551, -0.2566, 0.04551, -0.2566, 0.04551, -0.2566, 0.04551, -0.2566, 0.04551, -0.2566, 0.04551, -0.2566, 0.04551, -0.2566, 0.04551, -0.2566, 0.04551, -0.2566, 0.04551, -0.2566, 0.04551, -0.2566, 0.04551, -0.2566, 0.04551, -0.2566, 0.04551, -0.2566, 0.04551, -0.2566, 0.04551, -0.2566, 0.04551, -0.2566, 0.04551, -0.2566, 0.04551, -0.2566, 0.04551, -0.2566, 0.04551, -0.2566, 0.04551, -0.2566, 0.04551, -0.2566, 0.04551, -0.2566, 0.04551, -0.2566, 0.04551, -0.2566, 0.04551, -0.2566, 0.04551, -0.2566, 0.04551, -0.2566, 0.04551, -0.2566, 0.04551, -0.2566, 0.04551, -0.2566, 0.04551, -0.2566, 0.04551, -0.2566, 0.04551, -0.2566, 0.04551, -0.2566, 0.04551, -0.2566, 0.04551, -0.2566, 0.04551, -0.2566, 0.04551, -0.2566, 0.04551, -0.2566, 0.04551, -0.2566, 0.04551, -0.2566, 0.04551, -0.2566, 0.04551, -0.2566, 0.04551, -0.2566, 0.04551, -0.2566, 0.04551, -0.2566, 0.04551, -0.2566, 0.04551, -0.2566, 0.04551, -0.2566, 0.04551, -0.2566, 0.04551, -0.2566, 0.04551, -0.2566, 0.04551, -0.2566, 0.04551, -0.2566, 0.04551, -0.2566, 0.04551, -0.2566, 0.04551, -0.2566, 0.04551, -0.2566, 0.04551, -0.2566, 0.04551, -0.2566, 0.04551, -0.2566, 0.04551, -0.2566, 0.04551, -0.2566, 0.04551, -0.2566, 0.04551, -0.2566, 0.04551, -0.2566, 0.04551, -0.2566, 0.04551, -0.2566, 0.04551, -0.2566, 0.04551, -0.2566, 0.04551, -0.2566, 0.04551, -0.2566, 0.04551, -0.2566, 0.04551, -0.2566, 0.04551, -0.2566, 0.04551, -0.2566, 0.04551, -0.2566, 0.04551, -0.2566, 0.04551, -0.2566, 0.04551, -0.2566, 0.04551, -0.2566, 0.04551, -0.2566, 0.04551, -0.2566, 0.04551, -0.2566, 0.04551, -0.2566, 0.04551, -0.2566, 0.04551, -0.2566, 0.04551, -0.2566, 0.04551, -0.2566, 0.04551, -0.2566, 0.04551, -0.2566, 0.04551, -0.2566, 0.04551, -0.2566, 0.04551, -0.2566, 0.04551, -0.2566, 0.04551, -0.2566, 0.04551, -0.2566, 0.04551, -0.2566, 0.04551, -0.2566, 0.04551, -0.2566, 0.04551, -0.2566, 0.04551, -0.2566, 0.04551, -0.2566, 0.04551, -0.2566, 0.04551, -0.2566, 0.04551, -0.2566, 0.04551, -0.2566, 0.04551, -0.2566, 0.04551, -0.2566, 0.04551, -0.2566, 0.04551, -0.2566, 0.04551, -0.2566, 0.04551, -0.2566, 0.04551, -0.2566, 0.04551, -0.2566, 0.04551, -0.2566, 0.04551, -0.2566, 0.04551, -0.2566, 0.04551, -0.2566, 0.04551, -0.2566, 0.04551, -0.2566, 0.04551, -0.2566, 0.04551, -0.2566, 0.04551, -0.2566, 0.04551, -0.2566, 0.04551, -0.2566, 0.04551, -0.2566, 0.04551, -0.2566, 0.04551, -0.2566, 0.04551, -0.2566, 0.04551, -0.2566, 0.04551, -0.2566, 0.04551, -0.2566, 0.04551, -0.2566, 0.04551, -0.2566, 0.04551, -0.2566, 0.04551, -0.2566, 0.04551, -0.2566, 0.04551, -0.2566, 0.04551, -0.2566, 0.04551, -0.2566, 0.04551, -0.2566, 0.04551, -0.2566, 0.04551, -0.2566, 0.04551, -0.2566, 0.04551, -0.2566, 0.04551, -0.2566, 0.04551, -0.2566, 0.04551, -0.2566, 0.04551, -0.2566, 0.04551, -0.2566, 0.04551, -0.2566, 0.04551, -0.2566, 0.04551, -0.2566, 0.04551, -0.2566, 0.04551, -0.2566, 0.04551, -0.2566, 0.04551, -0.2566, 0.04551, -0.2566, 0.04551, -0.2566, 0.04551, -0.2566, 0.04551, -0.2566, 0.04551, -0.2566, 0.04551, -0.2566, 0.04551, -0.2566, 0.04551, -0.2566, 0.04551, -0.2566, 0.04551, -0.2566, 0.04551, -0.2566, 0.04551, -0.2566, 0.04551, -0.2566, 0.04551, -0.2566, 0.04551, -0.2566, 0.04551, -0.2566, 0.04551, -0.2566, 0.04551, -0.2566, 0.04551, -0.2566, 0.04551, -0.2566, 0.04551, -0.2566, 0.04551, -0.2566, 0.04551, -0.2566, 0.04551, -0.2566, 0.04551, -0.2566, 0.04551, -0.2566, 0.04551, -0.2566, 0.04551, -0.2566, 0.04551, -0.2566, 0.04551, -0.2566, 0.04551, -0.2566, 0.04551, -0.2566, 0.04551, -0.2566, 0.04551, -0.2566, 0.04551, -0.2566, 0.04551, -0.2566, 0.04551, -0.2566, 0.04551, -0.2566, 0.04551, -0.2566, 0.04551, -0.2566, 0.04551, -0.2566, 0.04551, -0.2566, 0.04551, -0.2566, 0.04551, -0.2566, 0.04551, -0.2566, 0.04551, -0.2566, 0.04551, -0.2566, 0.04551, -0.2566, 0.04551, -0.2566, 0.04551, -0.2566, 0.04551, -0.2566, 0.04551, -0.2566, 0.04551, -0.2566, 0.04551, -0.2566, 0.04551, -0.2566, 0.04551, -0.2566, 0.04551, -0.2566, 0.04551, -0.2566, 0.04551, -0.2566, 0.04551, -0.2566, 0.04551, -0.2566, 0.04551, -0.2566, 0.04551, -0.2566, 0.04551, -0.2566, 0.04551, -0.2566, 0.04551, -0.2566, 0.04551, -0.2566, 0.04551, -0.2566, 0.04551, -0.2566, 0.04551, -0.2566, 0.04551, -0.2566, 0.04551, -0.2566, 0.04551, -0.2566, 0.04551, -0.2566, 0.04551, -0.2566, 0.04551, -0.2566, 0.04551, -0.2566, 0.04551, -0.2566, 0.04551, -0.2566, 0.04551, -0.2566, 0.04551, -0.2566, 0.04551, -0.2566, 0.04551, -0.2566, 0.04551, -0.2566, 0.04551, -0.2566, 0.04551, -0.2566, 0.04551, -0.2566, 0.04551, -0.2566, 0.04551, -0.2566, 0.04551, -0.2566, 0.04551, -0.2566, 0.04551, -0.2566, 0.04551, -0.2566, 0.04551, -0.2566, 0.04551, -0.2566, 0.04551, -0.2566, 0.04551, -0.2566, 0.04551, -0.2566, 0.04551, -0.2566, 0.04551, -0.2566, 0.04551, -0.2566, 0.04551, -0.2566, 0.04551, -0.2566, 0.04551, -0.2566, 0.04551, -0.2566, 0.04551, -0.2566, 0.04551, -0.2566, 0.04551, -0.2566, 0.04551, -0.2566, 0.04551, -0.2566, 0.04551, -0.2566, 0.04551, -0.2566, 0.04551, -0.2566, 0.04551, -0.2566, 0.04551, -0.2566, 0.04551, -0.2566, 0.04551, -0.2566, 0.04551, -0.2566, 0.04551, -0.2566, 0.04551, -0.2566, 0.04551, -0.2566, 0.04551, -0.2566, 0.04551, -0.2566, 0.04551, -0.2566, 0.04551, -0.2566, 0.04551, -0.2566, 0.04551, -0.2566, 0.04551, -0.2566, 0.04551, -0.2566, 0.04551, -0.2566, 0.04551, -0.2566, 0.04551, -0.2566, 0.04551, -0.2566, 0.04551, -0.2566, 0.04551, -0.2566, 0.04551, -0.2566, 0.04551, -0.2566, 0.04551, -0.2566, 0.04551, -0.2566, 0.04551, -0.2566, 0.04551, -0.2566, 0.04551, -0.2566, 0.04551, -0.2566, 0.04551, -0.2566, 0.04551, -0.2566, 0.04551, -0.2566, 0.04551, -0.2566, 0.04551, -0.2566, 0.04551, -0.2566, 0.04551, -0.2566, 0.04551, -0.2566, 0.04551, -0.2566, 0.04551, -0.2566, 0.04551, -0.2566, 0.04551, -0.2566, 0.04551, -0.2566, 0.04551, -0.2566, 0.04551, -0.2566, 0.04551, -0.2566, 0.04551, -0.2566, 0.04551, -0.2566, 0.04551, -0.2566, 0.04551, -0.2566, 0.04551, -0.2566, 0.04551, -0.2566, 0.04551, -0.2566, 0.04551, -0.2566, 0.04551, -0.2566, 0.04551, -0.2566, 0.04551, -0.2566, 0.04551, -0.2566, 0.04551, -0.2566, 0.04551, -0.2566, 0.04551, -0.2566, 0.04551, -0.2566, 0.04551, -0.2566, 0.04551, -0.2566, 0.04551, -0.2566, 0.04551, -0.2566, 0.04551, -0.2566, 0.04551, -0.2566, 0.04551, -0.2566, 0.04551, -0.2566, 0.04551, -0.2566, 0.04551, -0.2566, 0.04551, -0.2566, 0.04551, -0.2566, 0.04551, -0.2566, 0.04551, -0.2566, 0.04551, -0.2566, 0.04551, -0.2566, 0.04551, -0.2566, 0.04551, -0.2566, 0.04551, -0.2566, 0.04551, -0.2566, 0.04551, -0.2566, 0.04551, -0.2566, 0.04551, -0.2566, 0.04551, -0.2566, 0.04551, -0.2566, 0.04551, -0.2566, 0.04551, -0.2566, 0.04551, -0.2566, 0.04551, -0.2566, 0.04551, -0.2566, 0.04551, -0.2566, 0.04551, -0.2566, 0.04551, -0.2566, 0.04551, -0.2566, 0.04551, -0.2566, 0.04551, -0.2566, 0.04551, -0.2566, 0.04551, -0.2566, 0.04551, -0.2566, 0.04551, -0.2566, 0.04551, -0.2566, 0.04551, -0.2566, 0.04551, -0.2566, 0.04551, -0.2566, 0.04551, -0.2566, 0.04551, -0.2566, 0.04551, -0.2566, 0.04551, -0.2566, 0.04551, -0.2566, 0.04551, -0.2566, 0.04551, -0.2566, 0.04551, -0.2566, 0.04551, -0.2566, 0.04551, -0.2566, 0.04551, -0.2566, 0.04551, -0.2566, 0.04551, -0.2566, 0.04551, -0.2566, 0.04551, -0.2566, 0.04551, -0.2566, 0.04551, -0.2566, 0.04551, -0.2566, 0.04551, -0.2566, 0.04551, -0.2566, 0.04551, -0.2566, 0.04551, -0.2566, 0.04551, -0.2566, 0.04551, -0.2566, 0.04551, -0.2566, 0.04551, -0.2566, 0.04551, -0.2566, 0.04551, -0.2566, 0.04551, -0.2566, 0.04551, -0.2566, 0.04551, -0.2566, 0.04551, -0.2566, 0.04551, -0.2566, 0.04551, -0.2566, 0.04551, -0.2566, 0.04551, -0.2566, 0.04551, -0.2566, 0.04551, -0.2566, 0.04551, -0.2566, 0.04551, -0.2566, 0.04551, -0.2566, 0.04551, -0.2566, 0.04551, -0.2566, 0.04551, -0.2566, 0.04551, -0.2566, 0.04551, -0.2566, 0.04551, -0.2566, 0.04551, -0.2566, 0.04551, -0.2566, 0.04551, -0.2566, 0.04551, -0.2566, 0.04551, -0.2566, 0.04551, -0.2566, 0.04551, -0.2566, 0.04551, -0.2566, 0.04551, -0.2566, 0.04551, -0.2566, 0.04551, -0.2566, 0.04551, -0.2566, 0.04551, -0.2566, 0.04551, -0.2566, 0.04551, -0.2566, 0.04551, -0.2566, 0.04551, -0.2566, 0.04551, -0.2566, 0.04551, -0.2566, 0.04551, -0.2566, 0.04551, -0.2566, 0.04551, -0.2566, 0.04551, -0.2566, 0.04551, -0.2566, 0.04551, -0.2566, 0.04551, -0.2566, 0.04551, -0.2566, 0.04551, -0.2566, 0.04551, -0.2566, 0.04551, -0.2566, 0.04551, -0.2566, 0.04551, -0.2566, 0.04551, -0.2566, 0.04551, -0.2566, 0.04551, -0.2566, 0.04551, -0.2566, 0.04551, -0.2566, 0.04551, -0.2566, 0.04551, -0.2566, 0.04551, -0.2566, 0.04551, -0.2566, 0.04551, -0.2566, 0.04551, -0.2566, 0.04551, -0.2566, 0.04551, -0.2566, 0.04551, -0.2566, 0.04551, -0.2566, 0.04551, -0.2566, 0.04551, -0.2566, 0.04551, -0.2566, 0.04551, -0.2566, 0.04551, -0.2566, 0.04551, -0.2566, 0.04551, -0.2566, 0.04551, -0.2566, 0.04551, -0.2566, 0.04551, -0.2566, 0.04551, -0.2566, 0.04551, -0.2566, 0.04551, -0.2566, 0.04551, -0.2566, 0.04551, -0.2566, 0.04551, -0.2566, 0.04551, -0.2566, 0.04551, -0.2566, 0.04551, -0.2566, 0.04551, -0.2566, 0.04551, -0.2566, 0.04551, -0.2566, 0.04551, -0.2566, 0.04551, -0.2566, 0.04551, -0.2566, 0.04551, -0.2566, 0.04551, -0.2566, 0.04551, -0.2566, 0.04551, -0.2566, 0.04551, -0.2566, 0.04551, -0.2566, 0.04551, -0.2566, 0.04551, -0.2566, 0.04551, -0.2566, 0.04551, -0.2566, 0.04551, -0.2566, 0.04551, -0.2566, 0.04551, -0.2566, 0.04551, -0.2566, 0.04551, -0.2566, 0.04551, -0.2566, 0.04551, -0.2566, 0.04551, -0.2566, 0.04551, -0.2566, 0.04551, -0.2566, 0.04551, -0.2566, 0.04551, -0.2566, 0.04551, -0.2566, 0.04551, -0.2566, 0.04551, -0.2566, 0.04551, -0.2566, 0.04551, -0.2566, 0.04551, -0.2566, 0.04551, -0.2566, 0.04551, -0.2566, 0.04551, -0.2566, 0.04551, -0.2566, 0.04551, -0.2566, 0.04551, -0.2566, 0.04551, -0.2566, 0.04551, -0.2566, 0.04551, -0.2566, 0.04551, -0.2566, 0.04551, -0.2566, 0.04551, -0.2566, 0.04551, -0.2566, 0.04551, -0.2566, 0.04551, -0.2566, 0.04551, -0.2566, 0.04551, -0.2566, 0.04551, -0.2566, 0.04551, -0.2566, 0.04551, -0.2566, 0.04551, -0.2566, 0.04551, -0.2566, 0.04551, -0.2566, 0.04551, -0.2566, 0.04551, -0.2566, 0.04551, -0.2566, 0.04551, -0.2566, 0.04551, -0.2566, 0.04551, -0.2566, 0.04551, -0.2566, 0.04551, -0.2566, 0.04551, -0.2566, 0.04551, -0.2566, 0.04551, -0.2566, 0.04551, -0.2566, 0.04551, -0.2566, 0.04551, -0.2566, 0.04551, -0.2566, 0.04551, -0.2566, 0.04551, -0.2566, 0.04551, -0.2566, 0.04551, -0.2566, 0.04551, -0.2566, 0.04551, -0.2566, 0.04551, -0.2566, 0.04551, -0.2566, 0.04551, -0.2566, 0.04551, -0.2566, 0.04551, -0.2566, 0.04551, -0.2566, 0.04551, -0.2566, 0.04551, -0.2566, 0.04551, -0.2566, 0.04551, -0.2566, 0.04551, -0.2566, 0.04551, -0.2566, 0.04551, -0.2566, 0.04551, -0.2566, 0.04551, -0.2566, 0.04551, -0.2566, 0.04551, -0.2566, 0.04551, -0.2566, 0.04551, -0.2566, 0.04551, -0.2566, 0.04551, -0.2566, 0.04551, -0.2566, 0.04551, -0.2566, 0.04551, -0.2566, 0.04551, -0.2566, 0.04551, -0.2566, 0.04551, -0.2566, 0.04551, -0.2566, 0.04551, -0.2566, 0.04551, -0.2566, 0.04551, -0.2566, 0.04551, -0.2566, 0.04551, -0.2566, 0.04551, -0.2566, 0.04551, -0.2566, 0.04551, -0.2566, 0.04551, -0.2566, 0.04551, -0.2566, 0.04551, -0.2566, 0.04551, -0.2566, 0.04551, -0.2566, 0.04551, -0.2566, 0.04551, -0.2566, 0.04551, -0.2566, 0.04551, -0.2566, 0.04551, -0.2566, 0.04551, -0.2566, 0.04551, -0.2566, 0.04551, -0.2566, 0.04551, -0.2566, 0.04551, -0.2566, 0.04551, -0.2566, 0.04551, -0.2566, 0.04551, -0.2566, 0.04551, -0.2566, 0.04551, -0.2566, 0.04551, -0.2566, 0.04551, -0.2566, 0.04551, -0.2566, 0.04551, -0.2566, 0.04551, -0.2566, 0.04551, -0.2566, 0.04551, -0.2566, 0.04551, -0.2566, 0.04551, -0.2566, 0.04551, -0.2566, 0.04551, -0.2566, 0.04551, -0.2566, 0.04551, -0.2566, 0.04551, -0.2566, 0.04551, -0.2566, 0.04551, -0.2566, 0.04551, -0.2566, 0.04551, -0.2566, 0.04551, -0.2566, 0.04551, -0.2566, 0.04551, -0.2566, 0.04551, -0.2566, 0.04551, -0.2566, 0.04551, -0.2566, 0.04551, -0.2566, 0.04551, -0.2566, 0.04551, -0.2566, 0.04551, -0.2566, 0.04551, -0.2566, 0.04551, -0.2566, 0.04551, -0.2566, 0.04551, -0.2566, 0.04551, -0.2566, 0.04551, -0.2566, 0.04551, -0.2566, 0.04551, -0.2566, 0.04551, -0.2566, 0.04551, -0.2566, 0.04551, -0.2566, 0.04551, -0.2566, 0.04551, -0.2566, 0.04551, -0.2566, 0.04551, -0.2566, 0.04551, -0.2566, 0.04551, -0.2566])
me_cube_003.materials.append(mat_glass)
me_cube_003.use_remesh_preserve_volume = False
me_cube_003.use_remesh_preserve_attributes = False
me_cube_003.use_mirror_vertex_groups = False
me_cube_003.update()
me_cylinder_002 = bpy.data.meshes.new('Cylinder.002')
me_cylinder_002.from_pydata([(-6.119e-08, 2.205, 0.195), (-6.119e-08, 2.205, 3.09), (0.418, 2.162, 0.195), (0.418, 2.162, 3.09), (0.82, 2.037, 0.195), (0.82, 2.037, 3.09), (1.19, 1.833, 0.195), (1.19, 1.833, 3.09), (1.515, 1.559, 0.195), (1.515, 1.559, 3.09), (1.782, 1.225, 0.195), (1.782, 1.225, 3.09), (1.98, 0.8436, 0.195), (1.98, 0.8436, 3.09), (2.102, 0.4301, 0.195), (2.102, 0.4301, 3.09), (2.143, -2.172e-07, 0.195), (2.143, -2.172e-07, 3.09), (2.102, -0.4301, 0.195), (2.102, -0.4301, 3.09), (1.98, -0.8436, 0.195), (1.98, -0.8436, 3.09), (1.782, -1.225, 0.195), (1.782, -1.225, 3.09), (1.515, -1.559, 0.195), (1.515, -1.559, 3.09), (1.19, -1.833, 0.195), (1.19, -1.833, 3.09), (0.82, -2.037, 0.195), (0.82, -2.037, 3.09), (0.418, -2.162, 0.195), (0.418, -2.162, 3.09), (-7.594e-07, -2.205, 0.195), (-7.594e-07, -2.205, 3.09), (-0.418, -2.162, 0.195), (-0.418, -2.162, 3.09), (-0.82, -2.037, 0.195), (-0.82, -2.037, 3.09), (-1.19, -1.833, 0.195), (-1.19, -1.833, 3.09), (-1.515, -1.559, 0.195), (-1.515, -1.559, 3.09), (-1.782, -1.225, 0.195), (-1.782, -1.225, 3.09), (-1.98, -0.8436, 0.195), (-1.98, -0.8436, 3.09), (-2.102, -0.4301, 0.195), (-2.102, -0.4301, 3.09), (-2.143, 1.745e-06, 0.195), (-2.143, 1.745e-06, 3.09), (-2.102, 0.4301, 0.195), (-2.102, 0.4301, 3.09), (-1.98, 0.8436, 0.195), (-1.98, 0.8436, 3.09), (-1.782, 1.225, 0.195), (-1.782, 1.225, 3.09), (-1.515, 1.559, 0.195), (-1.515, 1.559, 3.09), (-1.19, 1.833, 0.195), (-1.19, 1.833, 3.09), (-0.82, 2.037, 0.195), (-0.82, 2.037, 3.09), (-0.418, 2.162, 0.195), (-0.418, 2.162, 3.09)], [], [(0, 1, 3, 2), (2, 3, 5, 4), (4, 5, 7, 6), (6, 7, 9, 8), (8, 9, 11, 10), (10, 11, 13, 12), (12, 13, 15, 14), (14, 15, 17, 16), (16, 17, 19, 18), (18, 19, 21, 20), (20, 21, 23, 22), (22, 23, 25, 24), (24, 25, 27, 26), (26, 27, 29, 28), (28, 29, 31, 30), (30, 31, 33, 32), (32, 33, 35, 34), (34, 35, 37, 36), (36, 37, 39, 38), (38, 39, 41, 40), (40, 41, 43, 42), (42, 43, 45, 44), (44, 45, 47, 46), (46, 47, 49, 48), (48, 49, 51, 50), (50, 51, 53, 52), (52, 53, 55, 54), (54, 55, 57, 56), (56, 57, 59, 58), (58, 59, 61, 60), (3, 1, 63, 61, 59, 57, 55, 53, 51, 49, 47, 45, 43, 41, 39, 37, 35, 33, 31, 29, 27, 25, 23, 21, 19, 17, 15, 13, 11, 9, 7, 5), (62, 63, 1, 0), (60, 61, 63, 62), (0, 2, 4, 6, 8, 10, 12, 14, 16, 18, 20, 22, 24, 26, 28, 30, 32, 34, 36, 38, 40, 42, 44, 46, 48, 50, 52, 54, 56, 58, 60, 62)])
me_cylinder_002.materials.append(mat_water)
me_cylinder_002.use_remesh_preserve_volume = False
me_cylinder_002.use_remesh_preserve_attributes = False
me_cylinder_002.use_mirror_vertex_groups = False
me_cylinder_002.update()
me_cube_002 = bpy.data.meshes.new('Cube.002')
me_cube_002.from_pydata([(-0.4, 0.0, 0.0), (-0.4135, 9.407e-11, 6.199), (-0.3928, 1.026e-08, -0.07636), (-0.3694, 2.043e-08, -0.152), (-0.3322, 2.986e-08, -0.2222), (-0.2841, 3.762e-08, -0.28), (-0.2211, 4.474e-08, -0.333), (-0.151, 4.964e-08, -0.3694), (-0.07804, 5.255e-08, -0.3911), (-0.004081, 5.356e-08, -0.3987), (-0.3696, -0.1531, 0.0), (-0.382, -0.1582, 6.199), (-0.3629, -0.1503, -0.07636), (-0.3413, -0.1414, -0.152), (-0.3069, -0.1271, -0.2222), (-0.2625, -0.1087, -0.28), (-0.2043, -0.08462, -0.333), (-0.1395, -0.05777, -0.3694), (-0.0721, -0.02986, -0.3911), (-0.00377, -0.001562, -0.3987), (-0.2828, -0.2828, 0.0), (-0.2924, -0.2924, 6.199), (-0.2777, -0.2777, -0.07636), (-0.2612, -0.2612, -0.152), (-0.2349, -0.2349, -0.2222), (-0.2009, -0.2009, -0.28), (-0.1564, -0.1564, -0.333), (-0.1067, -0.1067, -0.3694), (-0.05518, -0.05518, -0.3911), (-0.002886, -0.002885, -0.3987), (-0.1531, -0.3696, 0.0), (-0.1582, -0.382, 6.199), (-0.1503, -0.3629, -0.07636), (-0.1414, -0.3413, -0.152), (-0.1271, -0.3069, -0.2222), (-0.1087, -0.2625, -0.28), (-0.08462, -0.2043, -0.333), (-0.05777, -0.1395, -0.3694), (-0.02986, -0.0721, -0.3911), (-0.001562, -0.00377, -0.3987), (1.748e-08, -0.4, 0.0), (1.857e-08, -0.4135, 6.199), (6.909e-09, -0.3928, -0.07636), (-4.281e-09, -0.3694, -0.152), (-1.533e-08, -0.3322, -0.2222), (-2.52e-08, -0.2841, -0.28), (-3.507e-08, -0.2211, -0.333), (-4.304e-08, -0.151, -0.3694), (-4.914e-08, -0.07804, -0.3911), (-5.339e-08, -0.004081, -0.3987), (0.1531, -0.3696, 0.0), (0.1582, -0.382, 6.199), (0.1503, -0.3629, -0.07636), (0.1414, -0.3413, -0.152), (0.1271, -0.3069, -0.2222), (0.1087, -0.2625, -0.28), (0.08462, -0.2043, -0.333), (0.05777, -0.1395, -0.3694), (0.02986, -0.0721, -0.3911), (0.001562, -0.00377, -0.3987), (0.2828, -0.2828, 0.0), (0.2924, -0.2924, 6.199), (0.2777, -0.2777, -0.07636), (0.2612, -0.2612, -0.152), (0.2349, -0.2349, -0.2222), (0.2009, -0.2009, -0.28), (0.1564, -0.1564, -0.333), (0.1067, -0.1067, -0.3694), (0.05518, -0.05518, -0.3911), (0.002885, -0.002886, -0.3987), (-3.79e-08, -3.79e-08, -0.3989), (0.3696, -0.1531, 0.0), (0.382, -0.1582, 6.199), (0.3629, -0.1503, -0.07636), (0.3413, -0.1414, -0.152), (0.3069, -0.1271, -0.2222), (0.2625, -0.1087, -0.28), (0.2043, -0.08462, -0.333), (0.1395, -0.05777, -0.3694), (0.0721, -0.02986, -0.3911), (0.00377, -0.001562, -0.3987), (0.4, 3.497e-08, 0.0), (0.4135, 3.624e-08, 6.199), (0.3928, 2.408e-08, -0.07636), (0.3694, 1.187e-08, -0.152), (0.3322, -8.109e-10, -0.2222), (0.2841, -1.279e-08, -0.28), (0.2211, -2.541e-08, -0.333), (0.151, -3.644e-08, -0.3694), (0.07804, -4.573e-08, -0.3911), (0.004081, -5.321e-08, -0.3987), (0.3696, 0.1531, 0.0), (0.382, 0.1582, 6.199), (0.3629, 0.1503, -0.07636), (0.3413, 0.1414, -0.152), (0.3069, 0.1271, -0.2222), (0.2625, 0.1087, -0.28), (0.2043, 0.08462, -0.333), (0.1395, 0.05777, -0.3694), (0.0721, 0.02986, -0.3911), (0.00377, 0.001562, -0.3987), (0.2828, 0.2828, 0.0), (0.2924, 0.2924, 6.199), (0.2777, 0.2777, -0.07636), (0.2612, 0.2612, -0.152), (0.2349, 0.2349, -0.2222), (0.2009, 0.2009, -0.28), (0.1564, 0.1564, -0.333), (0.1067, 0.1067, -0.3694), (0.05518, 0.05518, -0.3911), (0.002886, 0.002885, -0.3987), (0.1531, 0.3696, 0.0), (0.1582, 0.382, 6.199), (0.1503, 0.3629, -0.07636), (0.1414, 0.3413, -0.152), (0.1271, 0.3069, -0.2222), (0.1087, 0.2625, -0.28), (0.08462, 0.2043, -0.333), (0.05777, 0.1395, -0.3694), (0.02986, 0.0721, -0.3911), (0.001562, 0.00377, -0.3987), (-4.77e-09, 0.4, 0.0), (-4.429e-09, 0.4135, 6.199), (5.576e-09, 0.3928, -0.07636), (1.602e-08, 0.3694, -0.152), (2.589e-08, 0.3322, -0.2222), (3.423e-08, 0.2841, -0.28), (4.21e-08, 0.2211, -0.333), (4.784e-08, 0.151, -0.3694), (5.162e-08, 0.07804, -0.3911), (5.352e-08, 0.004081, -0.3987), (-0.1531, 0.3696, 0.0), (-0.1582, 0.382, 6.199), (-0.1503, 0.3629, -0.07636), (-0.1414, 0.3413, -0.152), (-0.1271, 0.3069, -0.2222), (-0.1087, 0.2625, -0.28), (-0.08462, 0.2043, -0.333), (-0.05777, 0.1395, -0.3694), (-0.02986, 0.0721, -0.3911), (-0.001562, 0.00377, -0.3987), (-0.2828, 0.2828, 0.0), (-0.2924, 0.2924, 6.199), (-0.2777, 0.2777, -0.07636), (-0.2612, 0.2612, -0.152), (-0.2349, 0.2349, -0.2222), (-0.2009, 0.2009, -0.28), (-0.1564, 0.1564, -0.333), (-0.1067, 0.1067, -0.3694), (-0.05518, 0.05518, -0.3911), (-0.002885, 0.002886, -0.3987), (-0.3696, 0.1531, 0.0), (-0.382, 0.1582, 6.199), (-0.3629, 0.1503, -0.07636), (-0.3413, 0.1414, -0.152), (-0.3069, 0.1271, -0.2222), (-0.2625, 0.1087, -0.28), (-0.2043, 0.08462, -0.333), (-0.1395, 0.05777, -0.3694), (-0.0721, 0.02986, -0.3911), (-0.00377, 0.001562, -0.3987), (-0.4, 0.0, 6.165), (-0.3696, -0.1531, 6.165), (-0.2828, -0.2828, 6.165), (-0.1531, -0.3696, 6.165), (1.748e-08, -0.4, 6.165), (0.1531, -0.3696, 6.165), (0.2828, -0.2828, 6.165), (0.3696, -0.1531, 6.165), (0.4, 3.497e-08, 6.165), (0.3696, 0.1531, 6.165), (0.2828, 0.2828, 6.165), (0.1531, 0.3696, 6.165), (-4.77e-09, 0.4, 6.165), (-0.1531, 0.3696, 6.165), (-0.2828, 0.2828, 6.165), (-0.3696, 0.1531, 6.165), (-0.4135, 9.407e-11, 6.168), (-0.382, -0.1582, 6.168), (-0.2924, -0.2924, 6.168), (-0.1582, -0.382, 6.168), (1.857e-08, -0.4135, 6.168), (0.1582, -0.382, 6.168), (0.2924, -0.2924, 6.168), (0.382, -0.1582, 6.168), (0.4135, 3.624e-08, 6.168), (0.382, 0.1582, 6.168), (0.2924, 0.2924, 6.168), (0.1582, 0.382, 6.168), (-4.429e-09, 0.4135, 6.168), (-0.1582, 0.382, 6.168), (-0.2924, 0.2924, 6.168), (-0.382, 0.1582, 6.168), (-0.38, 0.0, 0.0009369), (-0.37, 1.22e-11, 6.198), (-0.3732, 1.026e-08, -0.0725), (-0.3509, 2.043e-08, -0.1445), (-0.3155, 2.986e-08, -0.2112), (-0.2698, 3.762e-08, -0.266), (-0.2098, 4.474e-08, -0.3165), (-0.1433, 4.964e-08, -0.351), (-0.07393, 5.255e-08, -0.3715), (-0.00236, 5.356e-08, -0.3787), (-0.3511, -0.1454, 0.0009369), (-0.3419, -0.1416, 6.198), (-0.3447, -0.1428, -0.0725), (-0.3242, -0.1343, -0.1445), (-0.2915, -0.1208, -0.2112), (-0.2493, -0.1032, -0.266), (-0.1939, -0.0803, -0.3165), (-0.1324, -0.05483, -0.351), (-0.0683, -0.02829, -0.3715), (-0.002181, -0.0009036, -0.3787), (-0.2687, -0.2687, 0.0009369), (-0.2617, -0.2617, 6.198), (-0.2639, -0.2639, -0.0725), (-0.2481, -0.2481, -0.1445), (-0.2231, -0.2231, -0.2112), (-0.1908, -0.1908, -0.266), (-0.1484, -0.1484, -0.3165), (-0.1013, -0.1013, -0.351), (-0.05228, -0.05228, -0.3715), (-0.001669, -0.001669, -0.3787), (-0.1454, -0.3511, 0.0009369), (-0.1416, -0.3419, 6.198), (-0.1428, -0.3447, -0.0725), (-0.1343, -0.3242, -0.1445), (-0.1208, -0.2915, -0.2112), (-0.1032, -0.2493, -0.266), (-0.0803, -0.1939, -0.3165), (-0.05483, -0.1324, -0.351), (-0.02829, -0.0683, -0.3715), (-0.0009037, -0.002181, -0.3787), (1.748e-08, -0.38, 0.0009369), (1.664e-08, -0.37, 6.198), (6.909e-09, -0.3732, -0.0725), (-4.281e-09, -0.3509, -0.1445), (-1.533e-08, -0.3155, -0.2112), (-2.52e-08, -0.2698, -0.266), (-3.507e-08, -0.2098, -0.3165), (-4.304e-08, -0.1433, -0.351), (-4.914e-08, -0.07393, -0.3715), (-5.339e-08, -0.00236, -0.3787), (0.1454, -0.3511, 0.0009369), (0.1416, -0.3419, 6.198), (0.1428, -0.3447, -0.0725), (0.1343, -0.3242, -0.1445), (0.1208, -0.2915, -0.2112), (0.1032, -0.2493, -0.266), (0.0803, -0.1939, -0.3165), (0.05483, -0.1324, -0.351), (0.02829, -0.0683, -0.3715), (0.0009036, -0.002181, -0.3787), (0.2687, -0.2687, 0.0009369), (0.2617, -0.2617, 6.198), (0.2639, -0.2639, -0.0725), (0.2481, -0.2481, -0.1445), (0.2231, -0.2231, -0.2112), (0.1908, -0.1908, -0.266), (0.1484, -0.1484, -0.3165), (0.1013, -0.1013, -0.351), (0.05228, -0.05228, -0.3715), (0.001669, -0.001669, -0.3787), (-3.79e-08, -3.79e-08, -0.3789), (0.3511, -0.1454, 0.0009369), (0.3419, -0.1416, 6.198), (0.3447, -0.1428, -0.0725), (0.3242, -0.1343, -0.1445), (0.2915, -0.1208, -0.2112), (0.2493, -0.1032, -0.266), (0.1939, -0.0803, -0.3165), (0.1324, -0.05483, -0.351), (0.0683, -0.02829, -0.3715), (0.002181, -0.0009037, -0.3787), (0.38, 3.497e-08, 0.0009369), (0.37, 3.407e-08, 6.198), (0.3732, 2.408e-08, -0.0725), (0.3509, 1.187e-08, -0.1445), (0.3155, -8.109e-10, -0.2112), (0.2698, -1.279e-08, -0.266), (0.2098, -2.541e-08, -0.3165), (0.1433, -3.644e-08, -0.351), (0.07393, -4.573e-08, -0.3715), (0.00236, -5.321e-08, -0.3787), (0.3511, 0.1454, 0.0009369), (0.3419, 0.1416, 6.198), (0.3447, 0.1428, -0.0725), (0.3242, 0.1343, -0.1445), (0.2915, 0.1208, -0.2112), (0.2493, 0.1032, -0.266), (0.1939, 0.0803, -0.3165), (0.1324, 0.05483, -0.351), (0.0683, 0.02829, -0.3715), (0.002181, 0.0009036, -0.3787), (0.2687, 0.2687, 0.0009369), (0.2617, 0.2617, 6.198), (0.2639, 0.2639, -0.0725), (0.2481, 0.2481, -0.1445), (0.2231, 0.2231, -0.2112), (0.1908, 0.1908, -0.266), (0.1484, 0.1484, -0.3165), (0.1013, 0.1013, -0.351), (0.05228, 0.05228, -0.3715), (0.001669, 0.001669, -0.3787), (0.1454, 0.3511, 0.0009369), (0.1416, 0.3419, 6.198), (0.1428, 0.3447, -0.0725), (0.1343, 0.3242, -0.1445), (0.1208, 0.2915, -0.2112), (0.1032, 0.2493, -0.266), (0.0803, 0.1939, -0.3165), (0.05483, 0.1324, -0.351), (0.02829, 0.0683, -0.3715), (0.0009037, 0.002181, -0.3787), (-4.77e-09, 0.38, 0.0009369), (-5.035e-09, 0.37, 6.198), (5.576e-09, 0.3732, -0.0725), (1.602e-08, 0.3509, -0.1445), (2.589e-08, 0.3155, -0.2112), (3.423e-08, 0.2698, -0.266), (4.21e-08, 0.2098, -0.3165), (4.784e-08, 0.1433, -0.351), (5.162e-08, 0.07393, -0.3715), (5.352e-08, 0.00236, -0.3787), (-0.1454, 0.3511, 0.0009369), (-0.1416, 0.3419, 6.198), (-0.1428, 0.3447, -0.0725), (-0.1343, 0.3242, -0.1445), (-0.1208, 0.2915, -0.2112), (-0.1032, 0.2493, -0.266), (-0.0803, 0.1939, -0.3165), (-0.05483, 0.1324, -0.351), (-0.02829, 0.0683, -0.3715), (-0.0009036, 0.002181, -0.3787), (-0.2687, 0.2687, 0.0009369), (-0.2617, 0.2617, 6.198), (-0.2639, 0.2639, -0.0725), (-0.2481, 0.2481, -0.1445), (-0.2231, 0.2231, -0.2112), (-0.1908, 0.1908, -0.266), (-0.1484, 0.1484, -0.3165), (-0.1013, 0.1013, -0.351), (-0.05228, 0.05228, -0.3715), (-0.001669, 0.001669, -0.3787), (-0.3511, 0.1454, 0.0009369), (-0.3419, 0.1416, 6.198), (-0.3447, 0.1428, -0.0725), (-0.3242, 0.1343, -0.1445), (-0.2915, 0.1208, -0.2112), (-0.2493, 0.1032, -0.266), (-0.1939, 0.0803, -0.3165), (-0.1324, 0.05483, -0.351), (-0.0683, 0.02829, -0.3715), (-0.002181, 0.0009037, -0.3787), (-0.38, 0.0, 6.156), (-0.3511, -0.1454, 6.156), (-0.2687, -0.2687, 6.156), (-0.1454, -0.3511, 6.156), (1.748e-08, -0.38, 6.156), (0.1454, -0.3511, 6.156), (0.2687, -0.2687, 6.156), (0.3511, -0.1454, 6.156), (0.38, 3.497e-08, 6.156), (0.3511, 0.1454, 6.156), (0.2687, 0.2687, 6.156), (0.1454, 0.3511, 6.156), (-4.77e-09, 0.38, 6.156), (-0.1454, 0.3511, 6.156), (-0.2687, 0.2687, 6.156), (-0.3511, 0.1454, 6.156), (-0.37, 1.22e-11, 6.169), (-0.3419, -0.1416, 6.169), (-0.2617, -0.2617, 6.169), (-0.1416, -0.3419, 6.169), (1.664e-08, -0.37, 6.169), (0.1416, -0.3419, 6.169), (0.2617, -0.2617, 6.169), (0.3419, -0.1416, 6.169), (0.37, 3.407e-08, 6.169), (0.3419, 0.1416, 6.169), (0.2617, 0.2617, 6.169), (0.1416, 0.3419, 6.169), (-5.035e-09, 0.37, 6.169), (-0.1416, 0.3419, 6.169), (-0.2617, 0.2617, 6.169), (-0.3419, 0.1416, 6.169), (-0.4, 0.0, 6.089), (-0.3696, -0.1531, 6.089), (-0.2828, -0.2828, 6.089), (-0.1531, -0.3696, 6.089), (1.748e-08, -0.4, 6.089), (0.1531, -0.3696, 6.089), (0.2828, -0.2828, 6.089), (0.3696, -0.1531, 6.089), (0.4, 3.497e-08, 6.089), (0.3696, 0.1531, 6.089), (0.2828, 0.2828, 6.089), (0.1531, 0.3696, 6.089), (-4.77e-09, 0.4, 6.089), (-0.1531, 0.3696, 6.089), (-0.2828, 0.2828, 6.089), (-0.3696, 0.1531, 6.089)], [], [(177, 178, 11, 1), (178, 179, 21, 11), (179, 180, 31, 21), (180, 181, 41, 31), (181, 182, 51, 41), (182, 183, 61, 51), (183, 184, 72, 61), (184, 185, 82, 72), (185, 186, 92, 82), (186, 187, 102, 92), (187, 188, 112, 102), (188, 189, 122, 112), (189, 190, 132, 122), (190, 191, 142, 132), (191, 192, 152, 142), (192, 177, 1, 152), (3, 13, 12, 2), (13, 23, 22, 12), (23, 33, 32, 22), (33, 43, 42, 32), (43, 53, 52, 42), (53, 63, 62, 52), (63, 74, 73, 62), (74, 84, 83, 73), (84, 94, 93, 83), (94, 104, 103, 93), (104, 114, 113, 103), (114, 124, 123, 113), (124, 134, 133, 123), (134, 144, 143, 133), (144, 154, 153, 143), (154, 3, 2, 153), (4, 14, 13, 3), (14, 24, 23, 13), (24, 34, 33, 23), (34, 44, 43, 33), (44, 54, 53, 43), (54, 64, 63, 53), (64, 75, 74, 63), (75, 85, 84, 74), (85, 95, 94, 84), (95, 105, 104, 94), (105, 115, 114, 104), (115, 125, 124, 114), (125, 135, 134, 124), (135, 145, 144, 134), (145, 155, 154, 144), (155, 4, 3, 154), (5, 15, 14, 4), (15, 25, 24, 14), (25, 35, 34, 24), (35, 45, 44, 34), (45, 55, 54, 44), (55, 65, 64, 54), (65, 76, 75, 64), (76, 86, 85, 75), (86, 96, 95, 85), (96, 106, 105, 95), (106, 116, 115, 105), (116, 126, 125, 115), (126, 136, 135, 125), (136, 146, 145, 135), (146, 156, 155, 145), (156, 5, 4, 155), (6, 16, 15, 5), (16, 26, 25, 15), (26, 36, 35, 25), (36, 46, 45, 35), (46, 56, 55, 45), (56, 66, 65, 55), (66, 77, 76, 65), (77, 87, 86, 76), (87, 97, 96, 86), (97, 107, 106, 96), (107, 117, 116, 106), (117, 127, 126, 116), (127, 137, 136, 126), (137, 147, 146, 136), (147, 157, 156, 146), (157, 6, 5, 156), (7, 17, 16, 6), (17, 27, 26, 16), (27, 37, 36, 26), (37, 47, 46, 36), (47, 57, 56, 46), (57, 67, 66, 56), (67, 78, 77, 66), (78, 88, 87, 77), (88, 98, 97, 87), (98, 108, 107, 97), (108, 118, 117, 107), (118, 128, 127, 117), (128, 138, 137, 127), (138, 148, 147, 137), (148, 158, 157, 147), (158, 7, 6, 157), (8, 18, 17, 7), (18, 28, 27, 17), (28, 38, 37, 27), (38, 48, 47, 37), (48, 58, 57, 47), (58, 68, 67, 57), (68, 79, 78, 67), (79, 89, 88, 78), (89, 99, 98, 88), (99, 109, 108, 98), (109, 119, 118, 108), (119, 129, 128, 118), (129, 139, 138, 128), (139, 149, 148, 138), (149, 159, 158, 148), (159, 8, 7, 158), (9, 19, 18, 8), (19, 29, 28, 18), (29, 39, 38, 28), (39, 49, 48, 38), (49, 59, 58, 48), (59, 69, 68, 58), (69, 80, 79, 68), (80, 90, 89, 79), (90, 100, 99, 89), (100, 110, 109, 99), (110, 120, 119, 109), (120, 130, 129, 119), (130, 140, 139, 129), (140, 150, 149, 139), (150, 160, 159, 149), (160, 9, 8, 159), (2, 12, 10, 0), (12, 22, 20, 10), (22, 32, 30, 20), (32, 42, 40, 30), (42, 52, 50, 40), (52, 62, 60, 50), (62, 73, 71, 60), (73, 83, 81, 71), (83, 93, 91, 81), (93, 103, 101, 91), (103, 113, 111, 101), (113, 123, 121, 111), (123, 133, 131, 121), (133, 143, 141, 131), (143, 153, 151, 141), (153, 2, 0, 151), (70, 19, 9), (70, 29, 19), (70, 39, 29), (70, 49, 39), (70, 59, 49), (70, 69, 59), (70, 80, 69), (70, 90, 80), (70, 100, 90), (70, 110, 100), (70, 120, 110), (70, 130, 120), (70, 140, 130), (70, 150, 140), (70, 160, 150), (70, 9, 160), (401, 386, 161, 176), (400, 401, 176, 175), (399, 400, 175, 174), (398, 399, 174, 173), (397, 398, 173, 172), (396, 397, 172, 171), (395, 396, 171, 170), (394, 395, 170, 169), (393, 394, 169, 168), (392, 393, 168, 167), (391, 392, 167, 166), (390, 391, 166, 165), (389, 390, 165, 164), (388, 389, 164, 163), (387, 388, 163, 162), (386, 387, 162, 161), (176, 161, 177, 192), (175, 176, 192, 191), (174, 175, 191, 190), (173, 174, 190, 189), (172, 173, 189, 188), (171, 172, 188, 187), (170, 171, 187, 186), (169, 170, 186, 185), (168, 169, 185, 184), (167, 168, 184, 183), (166, 167, 183, 182), (165, 166, 182, 181), (164, 165, 181, 180), (163, 164, 180, 179), (162, 163, 179, 178), (161, 162, 178, 177), (194, 204, 371, 370), (204, 214, 372, 371), (214, 224, 373, 372), (224, 234, 374, 373), (234, 244, 375, 374), (244, 254, 376, 375), (254, 265, 377, 376), (265, 275, 378, 377), (275, 285, 379, 378), (285, 295, 380, 379), (295, 305, 381, 380), (305, 315, 382, 381), (315, 325, 383, 382), (325, 335, 384, 383), (335, 345, 385, 384), (345, 194, 370, 385), (195, 205, 206, 196), (205, 215, 216, 206), (215, 225, 226, 216), (225, 235, 236, 226), (235, 245, 246, 236), (245, 255, 256, 246), (255, 266, 267, 256), (266, 276, 277, 267), (276, 286, 287, 277), (286, 296, 297, 287), (296, 306, 307, 297), (306, 316, 317, 307), (316, 326, 327, 317), (326, 336, 337, 327), (336, 346, 347, 337), (346, 195, 196, 347), (196, 206, 207, 197), (206, 216, 217, 207), (216, 226, 227, 217), (226, 236, 237, 227), (236, 246, 247, 237), (246, 256, 257, 247), (256, 267, 268, 257), (267, 277, 278, 268), (277, 287, 288, 278), (287, 297, 298, 288), (297, 307, 308, 298), (307, 317, 318, 308), (317, 327, 328, 318), (327, 337, 338, 328), (337, 347, 348, 338), (347, 196, 197, 348), (197, 207, 208, 198), (207, 217, 218, 208), (217, 227, 228, 218), (227, 237, 238, 228), (237, 247, 248, 238), (247, 257, 258, 248), (257, 268, 269, 258), (268, 278, 279, 269), (278, 288, 289, 279), (288, 298, 299, 289), (298, 308, 309, 299), (308, 318, 319, 309), (318, 328, 329, 319), (328, 338, 339, 329), (338, 348, 349, 339), (348, 197, 198, 349), (198, 208, 209, 199), (208, 218, 219, 209), (218, 228, 229, 219), (228, 238, 239, 229), (238, 248, 249, 239), (248, 258, 259, 249), (258, 269, 270, 259), (269, 279, 280, 270), (279, 289, 290, 280), (289, 299, 300, 290), (299, 309, 310, 300), (309, 319, 320, 310), (319, 329, 330, 320), (329, 339, 340, 330), (339, 349, 350, 340), (349, 198, 199, 350), (199, 209, 210, 200), (209, 219, 220, 210), (219, 229, 230, 220), (229, 239, 240, 230), (239, 249, 250, 240), (249, 259, 260, 250), (259, 270, 271, 260), (270, 280, 281, 271), (280, 290, 291, 281), (290, 300, 301, 291), (300, 310, 311, 301), (310, 320, 321, 311), (320, 330, 331, 321), (330, 340, 341, 331), (340, 350, 351, 341), (350, 199, 200, 351), (200, 210, 211, 201), (210, 220, 221, 211), (220, 230, 231, 221), (230, 240, 241, 231), (240, 250, 251, 241), (250, 260, 261, 251), (260, 271, 272, 261), (271, 281, 282, 272), (281, 291, 292, 282), (291, 301, 302, 292), (301, 311, 312, 302), (311, 321, 322, 312), (321, 331, 332, 322), (331, 341, 342, 332), (341, 351, 352, 342), (351, 200, 201, 352), (201, 211, 212, 202), (211, 221, 222, 212), (221, 231, 232, 222), (231, 241, 242, 232), (241, 251, 252, 242), (251, 261, 262, 252), (261, 272, 273, 262), (272, 282, 283, 273), (282, 292, 293, 283), (292, 302, 303, 293), (302, 312, 313, 303), (312, 322, 323, 313), (322, 332, 333, 323), (332, 342, 343, 333), (342, 352, 353, 343), (352, 201, 202, 353), (193, 203, 205, 195), (203, 213, 215, 205), (213, 223, 225, 215), (223, 233, 235, 225), (233, 243, 245, 235), (243, 253, 255, 245), (253, 264, 266, 255), (264, 274, 276, 266), (274, 284, 286, 276), (284, 294, 296, 286), (294, 304, 306, 296), (304, 314, 316, 306), (314, 324, 326, 316), (324, 334, 336, 326), (334, 344, 346, 336), (344, 193, 195, 346), (202, 212, 263), (212, 222, 263), (222, 232, 263), (232, 242, 263), (242, 252, 263), (252, 262, 263), (262, 273, 263), (273, 283, 263), (283, 293, 263), (293, 303, 263), (303, 313, 263), (313, 323, 263), (323, 333, 263), (333, 343, 263), (343, 353, 263), (353, 202, 263), (369, 354, 193, 344), (368, 369, 344, 334), (367, 368, 334, 324), (366, 367, 324, 314), (365, 366, 314, 304), (364, 365, 304, 294), (363, 364, 294, 284), (362, 363, 284, 274), (361, 362, 274, 264), (360, 361, 264, 253), (359, 360, 253, 243), (358, 359, 243, 233), (357, 358, 233, 223), (356, 357, 223, 213), (355, 356, 213, 203), (354, 355, 203, 193), (385, 370, 354, 369), (384, 385, 369, 368), (383, 384, 368, 367), (382, 383, 367, 366), (381, 382, 366, 365), (380, 381, 365, 364), (379, 380, 364, 363), (378, 379, 363, 362), (377, 378, 362, 361), (376, 377, 361, 360), (375, 376, 360, 359), (374, 375, 359, 358), (373, 374, 358, 357), (372, 373, 357, 356), (371, 372, 356, 355), (370, 371, 355, 354), (1, 11, 204, 194), (11, 21, 214, 204), (21, 31, 224, 214), (31, 41, 234, 224), (41, 51, 244, 234), (51, 61, 254, 244), (61, 72, 265, 254), (72, 82, 275, 265), (82, 92, 285, 275), (92, 102, 295, 285), (102, 112, 305, 295), (112, 122, 315, 305), (122, 132, 325, 315), (132, 142, 335, 325), (142, 152, 345, 335), (152, 1, 194, 345), (0, 10, 387, 386), (10, 20, 388, 387), (20, 30, 389, 388), (30, 40, 390, 389), (40, 50, 391, 390), (50, 60, 392, 391), (60, 71, 393, 392), (71, 81, 394, 393), (81, 91, 395, 394), (91, 101, 396, 395), (101, 111, 397, 396), (111, 121, 398, 397), (121, 131, 399, 398), (131, 141, 400, 399), (141, 151, 401, 400), (151, 0, 386, 401)])
me_cube_002.polygons.foreach_set('use_smooth', [True] * 416)
me_cube_002.materials.append(mat_glass)
me_cube_002.use_remesh_preserve_volume = False
me_cube_002.use_remesh_preserve_attributes = False
me_cube_002.use_mirror_vertex_groups = False
me_cube_002.update()

# ---- objects
ob_becher = bpy.data.objects.new('becher', me_cube_003)
ob_becher_water = bpy.data.objects.new('becher_water', me_cylinder_002)
ob_tube = bpy.data.objects.new('tube', me_cube_002)

# ---- transforms, parenting, visibility, modifiers, constraints
ob_becher.location = (0.06213, 0.005531, 0.00446)
ob_becher.scale = (0.03619, 0.03619, 0.03619)
ob_becher.lineart.crease_threshold = 0.0
_m = ob_becher.modifiers.new('Subsurf', 'SUBSURF')
_m.uv_smooth = 'PRESERVE_CORNERS'
_m.levels = 3
_m.render_levels = 3
_m.show_only_control_edges = False
_m = ob_becher.modifiers.new('Collision', 'COLLISION')
ob_becher_water.location = (0.06367, 0.005531, 0.3316)
ob_becher_water.scale = (0.03768, 0.03768, 0.03768)
ob_becher_water.lineart.crease_threshold = 0.0
_m = ob_becher_water.modifiers.new('Collision', 'COLLISION')
_c = ob_becher_water.constraints.new('COPY_LOCATION'); _c.name = 'Copy Location'
_c.active = False
_c.target = ob_becher
_c = ob_becher_water.constraints.new('COPY_ROTATION'); _c.name = 'Copy Rotation'
_c.target = ob_becher
ob_tube.location = (-0.1312, -0.0002116, 0.02944)
ob_tube.scale = (0.02905, 0.02905, 0.02905)
ob_tube.lineart.crease_threshold = 0.0
_m = ob_tube.modifiers.new('Subsurf', 'SUBSURF')
_m.uv_smooth = 'PRESERVE_CORNERS'
_m.quality = 2
_m.levels = 2
_m.show_only_control_edges = False
_m = ob_tube.modifiers.new('Collision', 'COLLISION')

# ---- collection membership
col_collection_1.objects.link(ob_becher)
col_collection_1.objects.link(ob_becher_water)
col_collection_1.objects.link(ob_tube)

# ---- scene / render settings (as saved in the file)
scene.frame_start = 1; scene.frame_end = 200; scene.frame_set(0)
scene.render.engine = 'CYCLES'
scene.render.image_settings.file_format = 'FFMPEG'
scene.render.image_settings.color_mode = 'RGB'
scene.render.image_settings.compression = 10
scene.render.dither_intensity = 0.0
scene.cycles.use_denoising = False
scene.cycles.samples = 1000
scene.cycles.sampling_pattern = 'TABULATED_SOBOL'
scene.cycles.light_sampling_threshold = 0.0
scene.cycles.use_adaptive_sampling = False
scene.cycles.use_light_tree = False
scene.cycles.blur_glossy = 0.0
scene.cycles.pixel_filter_type = 'GAUSSIAN'
scene.cycles.sample_clamp_indirect = 0.0
scene.cycles.bake_type = 'AO'
scene.view_settings.view_transform = 'Standard'
bpy.context.view_layer.update()

# ---- added for rendering (the .blend has no active camera and no usable light): camera, sun
cam_auto = bpy.data.cameras.new('AutoCamera')
cam_auto.lens = 50.0
cam_auto.sensor_width = 36.0
cam_auto.clip_end = 1000.0
ob_auto_camera = bpy.data.objects.new('AutoCamera', cam_auto)
scene.collection.objects.link(ob_auto_camera)
ob_auto_camera.location = (0.387833, -0.450925, 0.411255)
ob_auto_camera.rotation_euler = (1.09748, -7.21219e-08, 0.694738)
scene.camera = ob_auto_camera
light_auto_sun = bpy.data.lights.new('AutoSun', 'SUN')
light_auto_sun.energy = 3.0
light_auto_sun.angle = 0.0523599
ob_auto_sun = bpy.data.objects.new('AutoSun', light_auto_sun)
scene.collection.objects.link(ob_auto_sun)
ob_auto_sun.rotation_euler = (0.872665, 0.174533, 0.523599)
bpy.context.view_layer.update()

